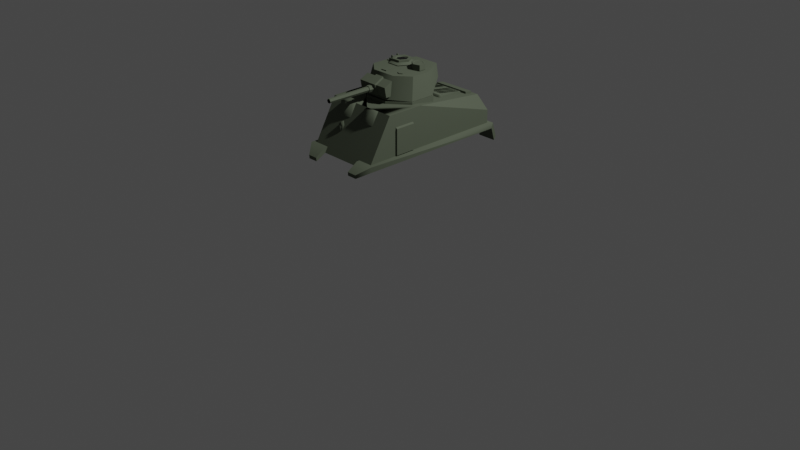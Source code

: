 # Source: ModifiedM4Sherman-5-TopShell.blend  (saved by Blender 2.90.8; exported with 4.5.12 LTS)
import bpy
from mathutils import Matrix  # noqa: F401  (used for matrix-valued properties, if any)

bpy.ops.wm.read_factory_settings(use_empty=True)
scene = bpy.context.scene
scene.name = 'Scene'

# ---- collections
col_collection = bpy.data.collections.new('Collection'); scene.collection.children.link(col_collection)

# ---- materials (node trees are filled in below, after node groups)
mat_material_006 = bpy.data.materials.new('Material.006')
mat_material_006.use_transparent_shadow = False
mat_material_006.diffuse_color = (0.1072, 0.1259, 0.09013, 1.0)
mat_material_006.roughness = 0.6733
mat_material_004 = bpy.data.materials.new('Material.004')
mat_material_004.use_transparent_shadow = False
mat_material_004.diffuse_color = (0.0, 0.0, 0.0, 1.0)
mat_material_004.roughness = 0.6733
mat_material_005 = bpy.data.materials.new('Material.005')
mat_material_005.use_transparent_shadow = False
mat_material_005.diffuse_color = (0.1139, 0.1089, 0.1027, 1.0)
mat_material_005.roughness = 0.6733
mat_material_003 = bpy.data.materials.new('Material.003')
mat_material_003.use_transparent_shadow = False
mat_material_003.diffuse_color = (0.01508, 0.01508, 0.01508, 1.0)
mat_material_003.roughness = 0.6733

# ---- material node trees
mat_material_006.use_nodes = True; mat_material_006.node_tree.nodes.clear()
_N = mat_material_006.node_tree.nodes; _L = mat_material_006.node_tree.links
n0 = _N.new('ShaderNodeBsdfPrincipled'); n0.name = 'Principled BSDF'; n0.location = (10, 300)
n0.distribution = 'GGX'
n0.subsurface_method = 'BURLEY'
n0.inputs[0].default_value = (0.1072, 0.1259, 0.09013, 1.0)
n0.inputs[2].default_value = 0.6733
n0.inputs[3].default_value = 1.0
n0.inputs[27].default_value = (0.0, 0.0, 0.0, 1.0)
n0.inputs[28].default_value = 1.0
n1 = _N.new('ShaderNodeOutputMaterial'); n1.name = 'Material Output'; n1.location = (300, 300)
_L.new(n0.outputs[0], n1.inputs[0])
n1.is_active_output = True
mat_material_004.use_nodes = True; mat_material_004.node_tree.nodes.clear()
_N = mat_material_004.node_tree.nodes; _L = mat_material_004.node_tree.links
n0 = _N.new('ShaderNodeBsdfPrincipled'); n0.name = 'Principled BSDF'; n0.location = (10, 300)
n0.distribution = 'GGX'
n0.subsurface_method = 'BURLEY'
n0.inputs[0].default_value = (0.0, 0.0, 0.0, 1.0)
n0.inputs[2].default_value = 0.6733
n0.inputs[3].default_value = 1.0
n0.inputs[27].default_value = (0.0, 0.0, 0.0, 1.0)
n0.inputs[28].default_value = 1.0
n1 = _N.new('ShaderNodeOutputMaterial'); n1.name = 'Material Output'; n1.location = (300, 300)
_L.new(n0.outputs[0], n1.inputs[0])
n1.is_active_output = True
mat_material_005.use_nodes = True; mat_material_005.node_tree.nodes.clear()
_N = mat_material_005.node_tree.nodes; _L = mat_material_005.node_tree.links
n0 = _N.new('ShaderNodeBsdfPrincipled'); n0.name = 'Principled BSDF'; n0.location = (10, 300)
n0.distribution = 'GGX'
n0.subsurface_method = 'BURLEY'
n0.inputs[0].default_value = (0.1139, 0.1089, 0.1027, 1.0)
n0.inputs[2].default_value = 0.6733
n0.inputs[3].default_value = 1.0
n0.inputs[27].default_value = (0.0, 0.0, 0.0, 1.0)
n0.inputs[28].default_value = 1.0
n1 = _N.new('ShaderNodeOutputMaterial'); n1.name = 'Material Output'; n1.location = (300, 300)
_L.new(n0.outputs[0], n1.inputs[0])
n1.is_active_output = True
mat_material_003.use_nodes = True; mat_material_003.node_tree.nodes.clear()
_N = mat_material_003.node_tree.nodes; _L = mat_material_003.node_tree.links
n0 = _N.new('ShaderNodeBsdfPrincipled'); n0.name = 'Principled BSDF'; n0.location = (10, 300)
n0.distribution = 'GGX'
n0.subsurface_method = 'BURLEY'
n0.inputs[0].default_value = (0.01508, 0.01508, 0.01508, 1.0)
n0.inputs[2].default_value = 0.6733
n0.inputs[3].default_value = 1.0
n0.inputs[27].default_value = (0.0, 0.0, 0.0, 1.0)
n0.inputs[28].default_value = 1.0
n1 = _N.new('ShaderNodeOutputMaterial'); n1.name = 'Material Output'; n1.location = (300, 300)
_L.new(n0.outputs[0], n1.inputs[0])
n1.is_active_output = True

# ---- world
world_world = bpy.data.worlds.new('World'); scene.world = world_world
world_world.use_nodes = True; world_world.node_tree.nodes.clear()
_N = world_world.node_tree.nodes; _L = world_world.node_tree.links
n0 = _N.new('ShaderNodeOutputWorld'); n0.name = 'World Output'; n0.location = (300, 300)
n1 = _N.new('ShaderNodeBackground'); n1.name = 'Background'; n1.location = (10, 300)
n1.inputs[0].default_value = (0.05088, 0.05088, 0.05088, 1.0)
_L.new(n1.outputs[0], n0.inputs[0])
n0.is_active_output = True
world_world.color = (0.05088, 0.05088, 0.05088)
world_world.use_sun_shadow = False
world_world.sun_shadow_jitter_overblur = 0.0

# ---- cameras
cam_camera = bpy.data.cameras.new('Camera')
cam_camera.clip_end = 100.0
cam_camera.ortho_scale = 7.314

# ---- lights
light_light = bpy.data.lights.new('Light', 'POINT')
light_light.transmission_factor = 0.0
light_light.energy = 1000.0
light_light.shadow_soft_size = 0.1
light_light.shadow_maximum_resolution = 0.006
light_light.use_absolute_resolution = True

# ---- meshes
me_cube_005_cube_010 = bpy.data.meshes.new('Cube.005_Cube.010')
me_cube_005_cube_010.from_pydata([(-0.1706, 0.683, -0.2632), (0.1706, 0.5761, -0.2632), (-0.1706, 0.5761, -0.2632), (0.1706, 0.683, -0.2632), (0.3216, 0.5761, -0.1423), (0.3216, 0.683, -0.1423), (0.3216, 0.5761, 0.1351), (0.3216, 0.683, 0.1351), (0.1259, 0.5761, 0.2985), (0.1259, 0.683, 0.2985), (-0.1259, 0.5761, 0.2985), (-0.1259, 0.683, 0.2985), (-0.3216, 0.5761, 0.1351), (-0.3216, 0.683, 0.1351), (-0.3216, 0.5761, -0.1423), (-0.3216, 0.683, -0.1423), (-0.1994, 0.5993, -0.7179), (-0.1994, 0.6096, -0.8004), (-0.1994, 0.594, -0.8003), (0.1994, 0.594, -0.8003), (0.1994, 0.6096, -0.8004), (0.1994, 0.5993, -0.7179), (0.1994, 0.6156, -0.7178), (0.3845, 0.6046, 0.405), (0.3845, 0.4598, 0.1881), (0.3845, 0.4598, 0.405), (0.3845, 0.6046, 0.1881), (0.4027, 0.4664, 0.1881), (0.4027, 0.598, 0.1881), (0.4027, 0.4664, 0.405), (0.4027, 0.598, 0.405), (-0.3845, 0.4598, 0.1881), (-0.3845, 0.6046, 0.405), (-0.3845, 0.4598, 0.405), (-0.4027, 0.4664, 0.1881), (-0.3845, 0.6046, 0.1881), (-0.4027, 0.4664, 0.405), (-0.4027, 0.598, 0.1881), (-0.4027, 0.598, 0.405), (-0.2279, 0.4622, -0.8855), (-0.4269, 0.3853, -0.9347), (-0.4269, 0.4622, -0.8855), (0.3857, 0.53, -0.8447), (-0.3857, 0.4343, -0.8447), (-0.3857, 0.53, -0.8447), (-0.3857, 0.671, 0.4807), (0.2279, 0.4343, -0.8447), (-0.2279, 0.4343, -0.8447), (0.4269, 0.4622, -0.8855), (0.2279, 0.3853, -0.9347), (0.2279, 0.4622, -0.8855), (-0.1994, 0.6156, -0.7178), (-0.2279, 0.3853, -0.9347), (0.3857, 0.4343, -0.8447), (-0.3857, 0.4343, 0.7493), (0.4269, 0.3853, -0.9347), (-0.1482, 0.5863, 0.6175), (-0.1196, 0.5698, 0.5717), (-0.1482, 0.5863, 0.5717), (-0.1196, 0.5698, 0.6175), (-0.1196, 0.5368, 0.5717), (-0.1196, 0.5368, 0.6175), (-0.1482, 0.5203, 0.5717), (-0.1768, 0.5368, 0.6175), (-0.1768, 0.5368, 0.5717), (-0.1768, 0.5698, 0.6175), (-0.1482, 0.5785, 0.6175), (-0.1768, 0.5698, 0.5717), (-0.1482, 0.5282, 0.6175), (-0.1482, 0.5203, 0.6175), (-0.1264, 0.5659, 0.6175), (-0.17, 0.5659, 0.6175), (-0.1482, 0.5711, 0.6319), (-0.1264, 0.5408, 0.6175), (-0.17, 0.5408, 0.6175), (-0.1636, 0.5622, 0.6319), (-0.1636, 0.5445, 0.6319), (-0.1328, 0.5622, 0.6319), (-0.1482, 0.5356, 0.6319), (-0.1328, 0.5445, 0.6319), (-0.1799, 0.6257, -0.3793), (-0.1799, 0.6227, -0.6619), (-0.1799, 0.6007, -0.6619), (0.1799, 0.6007, -0.6619), (-0.2095, 0.6319, -0.3212), (0.2095, 0.6479, -0.3212), (-0.2095, 0.6479, -0.3212), (-0.2257, 0.6319, -0.3307), (-0.2095, 0.6257, -0.3793), (0.2257, 0.6257, -0.3698), (0.2257, 0.6319, -0.3307), (0.2095, 0.6319, -0.3212), (0.1799, 0.6257, -0.3793), (0.2095, 0.6257, -0.3793), (-0.1799, 0.6449, -0.3793), (0.2257, 0.6479, -0.3307), (0.1799, 0.6227, -0.6619), (-0.2095, 0.6449, -0.3793), (0.1799, 0.6449, -0.3793), (-0.2257, 0.6257, -0.3698), (0.2257, 0.6449, -0.3698), (-0.2257, 0.6449, -0.3698), (0.2095, 0.6449, -0.3793), (-0.2257, 0.6479, -0.3307), (-0.1655, 0.644, -0.3907), (0.1655, 0.6236, -0.6506), (0.1488, 0.644, -0.3907), (-0.1488, 0.644, -0.3907), (-0.1488, 0.6236, -0.6506), (0.1488, 0.6236, -0.6506), (0.1655, 0.644, -0.3907), (-0.1655, 0.6236, -0.6506), (0.1311, 0.644, -0.3907), (-0.1312, 0.644, -0.3907), (0.1311, 0.6236, -0.6506), (-0.1122, 0.6236, -0.6506), (0.1122, 0.6236, -0.6506), (-0.1312, 0.6236, -0.6506), (-0.1122, 0.644, -0.3907), (0.09188, 0.644, -0.3907), (-0.09181, 0.644, -0.3907), (-0.09181, 0.6236, -0.6506), (0.09188, 0.6236, -0.6506), (0.1122, 0.644, -0.3907), (0.07222, 0.644, -0.3907), (-0.07231, 0.644, -0.3907), (0.0522, 0.644, -0.3907), (-0.05221, 0.644, -0.3907), (0.07222, 0.6236, -0.6506), (-0.05221, 0.6236, -0.6506), (0.0522, 0.6236, -0.6506), (-0.07231, 0.6236, -0.6506), (0.03366, 0.644, -0.3907), (-0.03367, 0.644, -0.3907), (-0.03367, 0.6236, -0.6506), (0.03366, 0.6236, -0.6506), (0.0165, 0.644, -0.3907), (-0.01651, 0.644, -0.3907), (0.0165, 0.6236, -0.6506), (-0.01651, 0.6236, -0.6506), (0.3857, 0.671, 0.08779), (-0.2418, 0.5939, -0.8447), (-0.3857, 0.671, 0.08779), (0.3857, 0.53, -0.8447), (-0.3857, 0.53, -0.8447), (0.2418, 0.5939, -0.8447), (0.2279, 0.4613, 0.7517), (0.2279, 0.4343, 0.7493), (0.2279, 0.4243, 0.8619), (-0.4269, 0.4335, -0.8692), (-0.4269, 0.4613, 0.7517), (0.4269, 0.4335, -0.8692), (0.4269, 0.4613, 0.7517), (0.4269, 0.4343, 0.7493), (0.2279, 0.4335, -0.8692), (-0.2279, 0.4613, 0.7517), (-0.2279, 0.4343, 0.7493), (-0.2279, 0.4335, -0.8692), (0.3327, 0.4243, 0.8619), (0.3857, 0.671, 0.4807), (0.2279, 0.406, 0.8594), (-0.2279, 0.4243, 0.8619), (-0.3327, 0.406, 0.8594), (-0.2279, 0.406, 0.8594), (-0.3327, 0.4243, 0.8619), (-0.4269, 0.4343, 0.7493), (0.3327, 0.406, 0.8594), (0.2279, 0.4343, 0.7493), (-0.2279, 0.4343, 0.7493), (0.2314, 0.671, 0.4807), (-0.07714, 0.671, 0.4807), (-0.2314, 0.671, 0.534), (-0.2314, 0.671, 0.4807), (0.09612, 0.671, 0.534), (0.07714, 0.671, 0.4807), (-0.07714, 0.671, 0.534), (-0.2314, 0.5888, 0.5592), (0.2124, 0.671, 0.534), (0.07714, 0.5888, 0.5592), (0.2314, 0.5888, 0.5592), (-0.07714, 0.5888, 0.5592), (0.3857, 0.4343, 0.7493), (-0.2279, 0.3648, -0.9115), (0.4269, 0.3648, -0.9115), (0.2279, 0.3648, -0.9115), (-0.4269, 0.3648, -0.9115)], [(46, 47), (46, 167), (167, 168), (157, 168)], [(0, 1, 2), (3, 4, 1), (5, 6, 4), (7, 8, 6), (9, 10, 8), (11, 12, 10), (13, 7, 5), (13, 14, 12), (15, 2, 14), (6, 12, 14), (16, 17, 18), (17, 19, 18), (20, 21, 19), (22, 16, 21), (19, 16, 18), (17, 22, 20), (23, 24, 25), (26, 27, 24), (28, 29, 27), (30, 25, 29), (27, 25, 24), (26, 30, 28), (31, 32, 33), (34, 35, 31), (36, 37, 34), (33, 38, 36), (33, 34, 31), (38, 35, 37), (39, 40, 41), (42, 43, 44), (43, 45, 44), (48, 49, 50), (0, 3, 1), (3, 5, 4), (5, 7, 6), (7, 9, 8), (9, 11, 10), (11, 13, 12), (5, 3, 0), (0, 15, 5), (13, 11, 9), (9, 7, 13), (5, 15, 13), (13, 15, 14), (15, 0, 2), (14, 2, 1), (1, 4, 14), (6, 8, 10), (10, 12, 6), (14, 4, 6), (16, 51, 17), (17, 20, 19), (20, 22, 21), (22, 51, 16), (19, 21, 16), (17, 51, 22), (23, 26, 24), (26, 28, 27), (28, 30, 29), (30, 23, 25), (27, 29, 25), (26, 23, 30), (31, 35, 32), (34, 37, 35), (36, 38, 37), (33, 32, 38), (33, 36, 34), (38, 32, 35), (39, 52, 40), (42, 53, 43), (43, 54, 45), (48, 55, 49), (56, 57, 58), (59, 60, 57), (61, 62, 60), (62, 63, 64), (65, 66, 56), (63, 67, 64), (67, 56, 58), (57, 64, 67), (61, 68, 69), (59, 66, 70), (63, 71, 65), (71, 72, 66), (59, 73, 61), (63, 68, 74), (75, 76, 77), (70, 72, 77), (73, 78, 68), (71, 76, 75), (70, 79, 73), (74, 78, 76), (80, 81, 82), (81, 83, 82), (84, 85, 86), (87, 88, 84), (89, 90, 91), (92, 93, 91), (80, 94, 81), (91, 90, 95), (96, 92, 83), (80, 83, 92), (91, 95, 85), (84, 88, 80), (80, 97, 94), (96, 98, 92), (87, 99, 88), (80, 82, 83), (91, 84, 92), (98, 93, 92), (100, 90, 89), (87, 101, 99), (86, 87, 84), (102, 89, 93), (81, 96, 83), (84, 91, 85), (85, 102, 98), (97, 99, 101), (89, 91, 93), (92, 84, 80), (80, 88, 97), (98, 102, 93), (100, 95, 90), (87, 103, 101), (86, 103, 87), (102, 100, 89), (94, 97, 86), (101, 103, 86), (86, 85, 94), (95, 100, 102), (98, 104, 94), (95, 102, 85), (101, 86, 97), (81, 105, 96), (94, 85, 98), (97, 88, 99), (104, 106, 107), (105, 108, 109), (96, 110, 98), (94, 111, 81), (109, 112, 106), (107, 112, 113), (114, 115, 116), (107, 117, 108), (109, 117, 114), (118, 119, 120), (116, 121, 122), (113, 123, 118), (120, 124, 125), (116, 119, 123), (118, 121, 115), (125, 126, 127), (128, 129, 130), (122, 131, 128), (127, 132, 133), (130, 134, 135), (128, 126, 124), (125, 129, 131), (135, 136, 132), (133, 136, 137), (136, 138, 139), (136, 139, 137), (133, 139, 134), (135, 139, 138), (140, 141, 142), (143, 141, 144), (143, 140, 145), (144, 141, 142), (146, 48, 50), (147, 148, 146), (149, 150, 41), (151, 152, 153), (154, 153, 147), (39, 150, 155), (151, 55, 48), (156, 149, 157), (146, 158, 152), (159, 143, 140), (45, 144, 44), (146, 154, 147), (157, 155, 156), (159, 53, 42), (160, 158, 148), (161, 162, 163), (155, 164, 161), (165, 164, 150), (147, 166, 160), (156, 161, 163), (156, 162, 165), (153, 158, 166), (140, 169, 159), (170, 171, 172), (169, 173, 174), (175, 176, 171), (177, 178, 173), (177, 169, 179), (173, 178, 174), (171, 176, 172), (175, 170, 180), (140, 142, 174), (170, 142, 174), (142, 45, 172), (159, 54, 181), (182, 40, 52), (49, 183, 184), (154, 183, 151), (154, 49, 184), (149, 40, 185), (149, 182, 157), (157, 52, 39), (56, 59, 57), (59, 61, 60), (61, 69, 62), (62, 69, 63), (65, 71, 66), (63, 65, 67), (67, 65, 56), (67, 58, 57), (57, 60, 64), (62, 64, 60), (61, 73, 68), (59, 56, 66), (63, 74, 71), (71, 75, 72), (59, 70, 73), (63, 69, 68), (79, 77, 76), (72, 75, 77), (76, 78, 79), (70, 66, 72), (73, 79, 78), (71, 74, 76), (70, 77, 79), (74, 68, 78), (98, 110, 104), (81, 111, 105), (104, 110, 106), (105, 111, 108), (96, 105, 110), (94, 104, 111), (109, 114, 112), (107, 106, 112), (114, 117, 115), (107, 113, 117), (109, 108, 117), (118, 123, 119), (116, 115, 121), (113, 112, 123), (120, 119, 124), (116, 122, 119), (118, 120, 121), (125, 124, 126), (128, 131, 129), (122, 121, 131), (127, 126, 132), (130, 129, 134), (128, 130, 126), (125, 127, 129), (135, 138, 136), (133, 132, 136), (133, 137, 139), (135, 134, 139), (140, 145, 141), (143, 145, 141), (146, 152, 48), (147, 160, 148), (149, 165, 150), (151, 48, 152), (154, 151, 153), (39, 41, 150), (151, 183, 55), (156, 165, 149), (146, 148, 158), (159, 42, 143), (45, 142, 144), (146, 50, 154), (157, 39, 155), (159, 181, 53), (160, 166, 158), (161, 164, 162), (155, 150, 164), (165, 162, 164), (147, 153, 166), (156, 155, 161), (156, 163, 162), (153, 152, 158), (140, 174, 169), (170, 175, 171), (169, 177, 173), (175, 180, 176), (177, 179, 178), (170, 172, 142), (159, 45, 54), (182, 185, 40), (49, 55, 183), (154, 184, 183), (154, 50, 49), (149, 41, 40), (149, 185, 182), (157, 182, 52), (105, 106, 110), (104, 108, 111), (113, 115, 117), (114, 123, 112), (122, 124, 119), (120, 131, 121), (130, 132, 126), (127, 134, 129), (105, 109, 106), (104, 107, 108), (113, 118, 115), (114, 116, 123), (122, 128, 124), (120, 125, 131), (130, 135, 132), (127, 133, 134)])
me_cube_005_cube_010.polygons.foreach_set('use_smooth', [0, 0, 0, 0, 0, 0, 0, 0, 0, 0, 0, 0, 0, 0, 0, 0, 0, 0, 0, 0, 0, 0, 0, 0, 0, 0, 0, 0, 0, 0, 0, 0, 0, 0, 0, 0, 0, 0, 0, 0, 0, 0, 0, 0, 0, 0, 0, 0, 0, 0, 0, 0, 0, 0, 0, 0, 0, 0, 0, 0, 0, 0, 0, 0, 0, 0, 0, 0, 0, 0, 0, 0, 1, 1, 1, 1, 1, 1, 1, 1, 1, 1, 1, 1, 1, 1, 1, 1, 1, 1, 1, 1, 1, 1, 1, 1, 1, 1, 1, 1, 1, 1, 1, 1, 1, 1, 1, 1, 1, 1, 1, 1, 1, 1, 1, 1, 1, 1, 1, 1, 1, 1, 1, 1, 1, 1, 1, 1, 1, 1, 1, 1, 1, 1, 1, 1, 1, 1, 1, 1, 1, 1, 1, 1, 1, 1, 1, 1, 1, 1, 1, 1, 1, 1, 1, 1, 1, 1, 1, 1, 1, 1, 1, 1, 1, 1, 1, 1, 1, 1, 1, 1, 1, 1, 1, 1, 1, 1, 1, 1, 1, 1, 1, 1, 1, 1, 1, 1, 1, 1, 1, 1, 1, 1, 1, 1, 1, 1, 1, 1, 1, 1, 1, 1, 1, 1, 1, 1, 1, 1, 1, 1, 1, 1, 1, 1, 1, 1, 1, 1, 1, 1, 1, 1, 1, 1, 1, 1, 1, 1, 1, 1, 1, 1, 1, 1, 1, 1, 1, 1, 1, 1, 1, 1, 1, 1, 1, 1, 1, 1, 1, 1, 1, 1, 1, 1, 1, 1, 1, 1, 1, 1, 1, 1, 1, 1, 1, 1, 1, 1, 1, 1, 1, 1, 1, 1, 1, 1, 1, 1, 1, 1, 1, 1, 1, 1, 1, 1, 1, 1, 1, 1, 1, 1, 1, 1, 1, 1, 1, 1, 1, 1, 1, 1, 1, 1, 1, 1, 1, 1, 1, 1, 1, 1, 1, 1])
me_cube_005_cube_010.polygons.foreach_set('material_index', [0, 0, 0, 0, 0, 0, 0, 0, 0, 0, 0, 0, 0, 0, 0, 0, 0, 0, 0, 0, 0, 0, 0, 0, 0, 0, 0, 0, 0, 0, 0, 0, 0, 0, 0, 0, 0, 0, 0, 0, 0, 0, 0, 0, 0, 0, 0, 0, 0, 0, 0, 0, 0, 0, 0, 0, 0, 0, 0, 0, 0, 0, 0, 0, 0, 0, 0, 0, 0, 0, 0, 0, 0, 0, 0, 0, 0, 0, 0, 0, 0, 0, 0, 0, 0, 0, 0, 0, 0, 0, 0, 0, 0, 0, 0, 0, 0, 0, 0, 0, 0, 0, 0, 0, 0, 0, 0, 0, 0, 0, 0, 0, 0, 0, 0, 0, 0, 0, 0, 0, 0, 0, 0, 0, 0, 0, 0, 0, 0, 0, 0, 0, 0, 0, 0, 0, 0, 0, 0, 0, 0, 0, 0, 0, 0, 0, 0, 0, 0, 0, 0, 0, 0, 0, 0, 0, 0, 0, 0, 0, 0, 0, 0, 0, 0, 0, 0, 0, 0, 0, 0, 0, 0, 0, 0, 0, 0, 0, 0, 0, 0, 0, 0, 0, 0, 0, 0, 0, 0, 0, 0, 0, 0, 0, 0, 0, 0, 0, 0, 0, 0, 0, 0, 0, 0, 0, 0, 0, 0, 0, 0, 0, 0, 0, 0, 0, 0, 0, 0, 0, 0, 0, 0, 0, 0, 0, 0, 0, 0, 0, 0, 0, 0, 0, 0, 0, 0, 0, 0, 0, 0, 0, 0, 0, 0, 0, 0, 0, 0, 0, 0, 0, 0, 0, 0, 0, 0, 0, 0, 0, 0, 0, 0, 0, 0, 0, 0, 0, 0, 0, 0, 0, 0, 0, 0, 0, 0, 0, 0, 0, 0, 0, 0, 0, 0, 0, 0, 0, 0, 0, 0, 0, 0, 0, 0, 0, 0, 0, 0, 0, 1, 1, 1, 1, 1, 1, 1, 1, 1, 1, 1, 1, 1, 1, 1, 1])
_k = set([(39, 41), (39, 52), (39, 157), (40, 41), (40, 52), (40, 185), (41, 150), (42, 53), (42, 143), (42, 159), (44, 45), (44, 144), (45, 54), (45, 159), (45, 172), (46, 47), (46, 167), (48, 50), (48, 55), (48, 151), (49, 50), (49, 55), (49, 154), (49, 184), (50, 146), (52, 182), (53, 181), (55, 183), (57, 58), (57, 60), (58, 67), (60, 62), (61, 69), (62, 64), (63, 69), (64, 67), (68, 73), (68, 74), (80, 82), (80, 88), (80, 94), (82, 83), (83, 92), (83, 96), (84, 87), (84, 91), (87, 99), (88, 99), (89, 90), (89, 93), (90, 91), (92, 93), (92, 98), (104, 106), (104, 107), (105, 109), (107, 113), (109, 114), (112, 123), (113, 118), (114, 115), (114, 116), (115, 121), (116, 121), (116, 122), (118, 120), (118, 123), (120, 125), (121, 122), (122, 128), (124, 126), (125, 127), (126, 127), (127, 132), (127, 133), (128, 130), (130, 135), (132, 136), (133, 137), (134, 139), (135, 138), (135, 139), (136, 137), (138, 139), (140, 143), (140, 145), (140, 159), (141, 142), (141, 145), (143, 144), (143, 145), (143, 159), (146, 148), (147, 154), (148, 158), (149, 165), (149, 185), (150, 164), (151, 152), (151, 153), (151, 183), (152, 158), (153, 166), (154, 184), (155, 157), (155, 161), (156, 157), (156, 163), (157, 168), (157, 182), (159, 181), (160, 166), (161, 163), (161, 164), (162, 163), (162, 165), (167, 168), (169, 179), (170, 174), (170, 180), (176, 180), (178, 179), (182, 185), (183, 184)])
me_cube_005_cube_010.attributes.new('sharp_edge', 'BOOLEAN', 'EDGE').data.foreach_set('value', [ (min(e.vertices), max(e.vertices)) in _k for e in me_cube_005_cube_010.edges])
me_cube_005_cube_010.materials.append(mat_material_006)
me_cube_005_cube_010.materials.append(mat_material_004)
me_cube_005_cube_010.use_remesh_fix_poles = True
me_cube_005_cube_010.use_remesh_preserve_attributes = False
me_cube_005_cube_010.use_mirror_vertex_groups = False
me_cube_005_cube_010.update()
me_cube_005_cube_010.normals_split_custom_set([tuple(v) for v in zip(*[iter([0.0, 0.0, -1.0, 0.0, 0.0, -1.0, 0.0, 0.0, -1.0, 0.6247, 0.0, -0.7808, 0.6247, 0.0, -0.7808, 0.6247, 0.0, -0.7808, 1.0, 0.0, 0.0, 1.0, 0.0, 0.0, 1.0, 0.0, 0.0, 0.6409, 0.0, 0.7676, 0.6409, 0.0, 0.7676, 0.6409, 0.0, 0.7676, 0.0, 0.0, 1.0, 0.0, 0.0, 1.0, 0.0, 0.0, 1.0, -0.6409, 0.0, 0.7676, -0.6409, 0.0, 0.7676, -0.6409, 0.0, 0.7676, 0.0, 1.0, 0.0, 0.0, 1.0, 0.0, 0.0, 1.0, 0.0, -1.0, 0.0, 0.0, -1.0, 0.0, 0.0, -1.0, 0.0, 0.0, -0.6247, 0.0, -0.7808, -0.6247, 0.0, -0.7808, -0.6247, 0.0, -0.7808, 0.0, -1.0, 0.0, 0.0, -1.0, 0.0, 0.0, -1.0, 0.0, -1.0, -1.351e-06, 0.0, -1.0, -1.351e-06, 0.0, -1.0, -1.351e-06, 0.0, 0.0, -0.004542, -1.0, 0.0, -0.004542, -1.0, 0.0, -0.004542, -1.0, 1.0, 0.0, 0.0, 1.0, 0.0, 0.0, 1.0, 0.0, 0.0, 0.0, -0.004414, 1.0, 0.0, -0.004414, 1.0, 0.0, -0.004414, 1.0, 0.0, -0.9979, 0.06473, 0.0, -0.9979, 0.06473, 0.0, -0.9979, 0.06473, 0.0, 0.9973, -0.07283, 0.0, 0.9973, -0.07283, 0.0, 0.9973, -0.07283, -1.0, 0.0, 0.0, -1.0, 0.0, 0.0, -1.0, 0.0, 0.0, -9.707e-07, 0.0, -1.0, -9.707e-07, 0.0, -1.0, -9.707e-07, 0.0, -1.0, 1.0, 0.0, 0.0, 1.0, 0.0, 0.0, 1.0, 0.0, 0.0, -1.555e-06, 0.0, 1.0, -1.555e-06, 0.0, 1.0, -1.555e-06, 0.0, 1.0, 0.3439, -0.939, 0.0, 0.3439, -0.939, 0.0, 0.3439, -0.939, 0.0, 0.3439, 0.939, 0.0, 0.3439, 0.939, 0.0, 0.3439, 0.939, 0.0, 1.0, 0.0, 0.0, 1.0, 0.0, 0.0, 1.0, 0.0, 0.0, 1.412e-06, 0.0, -1.0, 1.412e-06, 0.0, -1.0, 1.412e-06, 0.0, -1.0, -1.0, 0.0, 0.0, -1.0, 0.0, 0.0, -1.0, 0.0, 0.0, 3.11e-06, 0.0, 1.0, 3.11e-06, 0.0, 1.0, 3.11e-06, 0.0, 1.0, -0.344, -0.939, 0.0, -0.344, -0.939, 0.0, -0.344, -0.939, 0.0, -0.344, 0.939, 0.0, -0.344, 0.939, 0.0, -0.344, 0.939, 0.0, 0.0, 0.5393, -0.8421, 0.0, 0.5393, -0.8421, 0.0, 0.5393, -0.8421, 0.0, 0.0, -1.0, 0.0, 0.0, -1.0, 0.0, 0.0, -1.0, -1.0, 0.0, 0.0, -1.0, 0.0, 0.0, -1.0, 0.0, 0.0, 0.0, 0.5393, -0.8421, 0.0, 0.5393, -0.8421, 0.0, 0.5393, -0.8421, 0.0, 0.0, -1.0, 0.0, 0.0, -1.0, 0.0, 0.0, -1.0, 0.6247, 0.0, -0.7808, 0.6247, 0.0, -0.7808, 0.6247, 0.0, -0.7808, 1.0, 0.0, 0.0, 1.0, 0.0, 0.0, 1.0, 0.0, 0.0, 0.6409, 0.0, 0.7676, 0.6409, 0.0, 0.7676, 0.6409, 0.0, 0.7676, 0.0, 0.0, 1.0, 0.0, 0.0, 1.0, 0.0, 0.0, 1.0, -0.6409, 0.0, 0.7676, -0.6409, 0.0, 0.7676, -0.6409, 0.0, 0.7676, 0.0, 1.0, 0.0, 0.0, 1.0, 0.0, 0.0, 1.0, 0.0, 0.0, 1.0, 7.668e-07, 0.0, 1.0, 7.668e-07, 0.0, 1.0, 7.668e-07, 0.0, 1.0, -7.242e-07, 0.0, 1.0, -7.242e-07, 0.0, 1.0, -7.242e-07, 0.0, 1.0, 0.0, 0.0, 1.0, 0.0, 0.0, 1.0, 0.0, 0.0, 1.0, 0.0, 0.0, 1.0, 0.0, 0.0, 1.0, 0.0, -1.0, 0.0, 0.0, -1.0, 0.0, 0.0, -1.0, 0.0, 0.0, -0.6247, 0.0, -0.7808, -0.6247, 0.0, -0.7808, -0.6247, 0.0, -0.7808, 0.0, -1.0, 7.229e-07, 0.0, -1.0, 7.229e-07, 0.0, -1.0, 7.229e-07, 0.0, -1.0, 0.0, 0.0, -1.0, 0.0, 0.0, -1.0, 0.0, 0.0, -1.0, 0.0, 0.0, -1.0, 0.0, 0.0, -1.0, 0.0, 0.0, -1.0, -5.669e-07, 0.0, -1.0, -5.669e-07, 0.0, -1.0, -5.669e-07, 0.0, -1.0, 0.0, 0.0, -1.0, 0.0, 0.0, -1.0, 0.0, -1.0, 0.0, 0.0, -1.0, 0.0, 0.0, -1.0, 0.0, 0.0, 0.0, -0.004542, -1.0, 0.0, -0.004542, -1.0, 0.0, -0.004542, -1.0, 1.0, -8.378e-07, 0.0, 1.0, -8.378e-07, 0.0, 1.0, -8.378e-07, 0.0, 0.0, -0.004414, 1.0, 0.0, -0.004414, 1.0, 0.0, -0.004414, 1.0, 0.0, -0.9979, 0.06473, 0.0, -0.9979, 0.06473, 0.0, -0.9979, 0.06473, 0.0, 0.9973, -0.07282, 0.0, 0.9973, -0.07282, 0.0, 0.9973, -0.07282, -1.0, 0.0, 0.0, -1.0, 0.0, 0.0, -1.0, 0.0, 0.0, 0.0, 0.0, -1.0, 0.0, 0.0, -1.0, 0.0, 0.0, -1.0, 1.0, 0.0, 0.0, 1.0, 0.0, 0.0, 1.0, 0.0, 0.0, 0.0, 0.0, 1.0, 0.0, 0.0, 1.0, 0.0, 0.0, 1.0, 0.3439, -0.939, 0.0, 0.3439, -0.939, 0.0, 0.3439, -0.939, 0.0, 0.3439, 0.939, 0.0, 0.3439, 0.939, 0.0, 0.3439, 0.939, 0.0, 1.0, 0.0, 0.0, 1.0, 0.0, 0.0, 1.0, 0.0, 0.0, -4.86e-07, 0.0, -1.0, -4.86e-07, 0.0, -1.0, -4.86e-07, 0.0, -1.0, -1.0, 0.0, 0.0, -1.0, 0.0, 0.0, -1.0, 0.0, 0.0, -1.412e-06, 0.0, 1.0, -1.412e-06, 0.0, 1.0, -1.412e-06, 0.0, 1.0, -0.344, -0.939, 0.0, -0.344, -0.939, 0.0, -0.344, -0.939, 0.0, -0.344, 0.939, 0.0, -0.344, 0.939, 0.0, -0.344, 0.939, 0.0, 0.0, 0.5393, -0.8421, 0.0, 0.5393, -0.8421, 0.0, 0.5393, -0.8421, 0.0, 0.0, -1.0, 0.0, 0.0, -1.0, 0.0, 0.0, -1.0, -1.0, -1.975e-07, 0.0, -1.0, -1.975e-07, 0.0, -1.0, -1.975e-07, 0.0, 0.0, 0.5393, -0.8421, 0.0, 0.5393, -0.8421, 0.0, 0.5393, -0.8421, -5.998e-06, 0.7924, 0.61, 0.866, 0.5, 0.0, -7.383e-06, 1.0, 0.0, 0.6862, 0.3962, 0.61, 0.866, -0.5, 0.0, 0.866, 0.5, 0.0, 0.6862, -0.3962, 0.61, -7.58e-06, -1.0, 0.0, 0.866, -0.5, 0.0, -7.58e-06, -1.0, 0.0, -0.6863, -0.3962, 0.61, -0.866, -0.5, 0.0, -0.6862, 0.3962, 0.61, -3.163e-06, 0.3734, 0.9277, -5.998e-06, 0.7924, 0.61, -0.6863, -0.3962, 0.61, -0.866, 0.5, 0.0, -0.866, -0.5, 0.0, -0.866, 0.5, 0.0, -5.998e-06, 0.7924, 0.61, -7.383e-06, 1.0, 0.0, 0.0, 0.0, -1.0, 0.0, 0.0, -1.0, 0.0, 0.0, -1.0, 0.6862, -0.3962, 0.61, -1.976e-11, 0.0, 1.0, 0.0, 0.0, 1.0, 0.6862, 0.3962, 0.61, -3.163e-06, 0.3734, 0.9277, 0.3234, 0.1867, 0.9277, -0.6863, -0.3962, 0.61, -0.3234, 0.1867, 0.9277, -0.6862, 0.3962, 0.61, -0.3234, 0.1867, 0.9277, -4.88e-06, 0.6258, 0.78, -3.163e-06, 0.3734, 0.9277, 0.6862, 0.3962, 0.61, 0.3234, -0.1867, 0.9277, 0.6862, -0.3962, 0.61, -0.6863, -0.3962, 0.61, -1.976e-11, 0.0, 1.0, -0.3234, -0.1867, 0.9277, -0.542, 0.3129, 0.78, -0.542, -0.3129, 0.78, 0.5419, 0.3129, 0.78, 0.3234, 0.1867, 0.9277, -4.88e-06, 0.6258, 0.78, 0.5419, 0.3129, 0.78, 0.3234, -0.1867, 0.9277, -5.102e-06, -0.6258, 0.78, -8.046e-06, -0.8902, 0.4556, -0.3234, 0.1867, 0.9277, -0.542, -0.3129, 0.78, -0.542, 0.3129, 0.78, 0.3234, 0.1867, 0.9277, 0.5419, -0.3129, 0.78, 0.3234, -0.1867, 0.9277, -0.3234, -0.1867, 0.9277, -5.102e-06, -0.6258, 0.78, -0.542, -0.3129, 0.78, -1.0, 0.0, 0.0, -0.5816, 0.5523, -0.5973, -0.6864, 0.0, -0.7272, -0.5816, 0.5523, -0.5973, 0.0, 0.0, -1.0, -0.6864, 0.0, -0.7272, -0.2641, 0.0, 0.9645, 0.1974, 0.6695, 0.7161, -0.2004, 0.6714, 0.7135, -0.03913, -0.9927, 0.1138, 0.018, -0.9926, 0.1202, -0.02497, -0.994, 0.1061, -0.03913, -0.9927, 0.1138, 0.09254, -0.9834, 0.1563, 0.018, -0.9926, 0.1202, 0.0, -0.995, 0.1001, -0.02497, -0.994, 0.1061, 0.018, -0.9926, 0.1202, -1.0, 0.0, 0.0, -0.283, 0.8919, -0.3527, -0.5816, 0.5523, -0.5973, 0.2641, 0.0, 0.9645, 0.8819, 0.0, 0.4715, 0.6789, 0.6332, 0.3716, 0.5816, 0.5523, -0.5973, 1.0, 0.0, 0.0, 1.0, 0.0, 0.0, 0.0, -0.995, 0.1001, 0.0, -0.9961, 0.08816, 0.0, -0.995, 0.1001, 0.2641, 0.0, 0.9645, 0.6789, 0.6332, 0.3716, 0.1974, 0.6695, 0.7161, -0.02497, -0.994, 0.1061, 0.018, -0.9926, 0.1202, 0.0, -0.995, 0.1001, 0.0, 0.0, -1.0, -0.2029, 0.6345, -0.7458, -0.283, 0.8919, -0.3527, 0.5816, 0.5523, -0.5973, 0.283, 0.8919, -0.3527, 1.0, 0.0, 0.0, -0.03913, -0.9927, 0.1138, 0.09254, -0.9834, 0.1563, 0.018, -0.9926, 0.1202, 0.0, -0.995, 0.1001, 0.0, -0.9961, 0.08816, 0.0, -0.9961, 0.08816, 0.018, -0.9926, 0.1202, -0.02497, -0.994, 0.1061, 0.0, -0.995, 0.1001, 0.283, 0.8919, -0.3527, 0.2641, 0.0, -0.9645, 0.0, 0.0, -1.0, 0.7017, 0.577, -0.4179, 0.8819, 0.0, 0.4715, 0.8534, 0.0, -0.5212, -0.8819, 0.0, 0.4715, -0.6968, 0.5875, -0.4116, -0.8534, 0.0, -0.5212, -0.2004, 0.6714, 0.7135, -0.8819, 0.0, 0.4715, -0.2641, 0.0, 0.9645, 0.2001, 0.6325, -0.7482, 0.8534, 0.0, -0.5212, 0.2641, 0.0, -0.9645, -0.5816, 0.5523, -0.5973, 0.5816, 0.5523, -0.5973, 0.0, 0.0, -1.0, -0.2641, 0.0, 0.9645, 0.2641, 0.0, 0.9645, 0.1974, 0.6695, 0.7161, 0.1974, 0.6695, 0.7161, 0.2001, 0.6325, -0.7482, 0.283, 0.8919, -0.3527, -0.2029, 0.6345, -0.7458, -0.8534, 0.0, -0.5212, -0.6968, 0.5875, -0.4116, -0.03913, -0.9927, 0.1138, 0.018, -0.9926, 0.1202, -0.02497, -0.994, 0.1061, 0.0, -0.995, 0.1001, -0.02497, -0.994, 0.1061, 0.0, -0.995, 0.1001, 0.0, 0.0, -1.0, -0.2641, 0.0, -0.9645, -0.2029, 0.6345, -0.7458, 0.283, 0.8919, -0.3527, 0.2001, 0.6325, -0.7482, 0.2641, 0.0, -0.9645, 0.7017, 0.577, -0.4179, 0.6789, 0.6332, 0.3716, 0.8819, 0.0, 0.4715, -0.8819, 0.0, 0.4715, -0.6737, 0.643, 0.3642, -0.6968, 0.5875, -0.4116, -0.2004, 0.6714, 0.7135, -0.6737, 0.643, 0.3642, -0.8819, 0.0, 0.4715, 0.2001, 0.6325, -0.7482, 0.7017, 0.577, -0.4179, 0.8534, 0.0, -0.5212, -0.283, 0.8919, -0.3527, -0.2029, 0.6345, -0.7458, -0.2004, 0.6714, 0.7135, -0.6968, 0.5875, -0.4116, -0.6737, 0.643, 0.3642, -0.2004, 0.6714, 0.7135, -0.2004, 0.6714, 0.7135, 0.1974, 0.6695, 0.7161, -0.283, 0.8919, -0.3527, 0.6789, 0.6332, 0.3716, 0.7017, 0.577, -0.4179, 0.2001, 0.6325, -0.7482, 0.283, 0.8919, -0.3527, -8.461e-06, 0.9969, -0.07829, -0.283, 0.8919, -0.3527, 0.6789, 0.6332, 0.3716, 0.2001, 0.6325, -0.7482, 0.1974, 0.6695, 0.7161, -0.6968, 0.5875, -0.4116, -0.2004, 0.6714, 0.7135, -0.2029, 0.6345, -0.7458, -0.5816, 0.5523, -0.5973, 0.4229, 0.8907, -0.1668, 0.5816, 0.5523, -0.5973, -0.283, 0.8919, -0.3527, 0.1974, 0.6695, 0.7161, 0.283, 0.8919, -0.3527, -0.2029, 0.6345, -0.7458, -0.2641, 0.0, -0.9645, -0.8534, 0.0, -0.5212, 0.0, 0.0, 1.0, 0.0, 0.6789, -0.7343, 0.0, 0.0, 1.0, 0.4229, 0.8907, -0.1668, 2.331e-07, 0.7354, 0.6777, -0.433, -0.75, -0.5, 0.5816, 0.5523, -0.5973, 7.155e-06, 0.9969, -0.07828, 0.283, 0.8919, -0.3527, -0.283, 0.8919, -0.3527, 8.594e-06, 0.9969, -0.07829, -0.5816, 0.5523, -0.5973, 0.0, 0.9969, -0.0783, 0.3694, 0.4574, -0.8089, 0.0, 0.6789, -0.7343, 0.0, 0.0, 1.0, 0.3694, 0.4574, -0.8089, 0.0, 0.0, -1.0, 0.0, 0.0, 1.0, -2.291e-09, 0.0, 0.0, 0.0, 0.0, 1.0, 0.0, 0.9969, -0.0783, 0.0, 0.6789, -0.7343, 2.331e-07, 0.7354, 0.6777, -0.433, -0.75, -0.5, 0.0, 0.6789, -0.7343, 0.0, 0.0, 1.0, -0.707, 0.0, 0.0, 0.6664, 0.6979, -0.2625, 0.7499, 0.433, -0.5002, 1.0, 9.593e-05, -4.371e-08, -1.0, -9.593e-05, -4.371e-08, -1.0, -8.742e-08, -4.371e-08, 0.0, 0.0, -1.0, 0.0, 0.0, 1.0, 1.0, -8.742e-08, 4.371e-08, 0.7499, 0.433, -0.5002, 0.4712, 0.7995, -0.3724, 0.0, 0.0, -1.0, 0.0, 0.9969, -0.0783, 0.6664, 0.6979, -0.2625, -0.6935, 0.7158, 0.08216, 0.0, 0.9969, -0.0783, 0.0, 0.9969, -0.0783, 0.0, 0.6789, -0.7343, 0.0, 0.0, -1.0, 0.0, 0.0, 1.0, 0.0, 0.0, 1.0, 0.0, 0.0, 1.0, -0.4045, 0.5932, 0.6961, -0.8365, -0.2241, 0.5001, 0.0, 0.0, 0.0, 0.0, 0.7343, 0.6789, 0.0, 0.0, 1.0, 0.0, 0.0, 1.0, 0.0, 0.0, 0.0, 0.0, 0.0, 1.0, -0.8365, -0.2241, 0.5001, 0.1421, 0.871, 0.4702, 0.0, 0.0, 1.0, 0.0, 0.9969, -0.0783, -0.6935, 0.7158, 0.08216, 0.4712, 0.7995, -0.3724, 0.0, 0.9969, -0.0783, -0.4045, 0.5932, 0.6961, 0.0, 0.7343, 0.6789, 0.0, 0.9969, -0.0783, 0.0, 0.9969, -0.0783, 0.5751, 0.8176, -0.02751, 0.0, 0.0, 1.0, 0.0, 0.0, -1.0, 0.0, 0.0, 1.0, 0.0, 0.9969, -0.0783, 0.0, 0.9969, -0.0783, 0.0, 0.9969, -0.0783, 0.0, 0.9969, -0.0783, 0.0, 0.9969, -0.0783, 0.0, 0.9969, -0.0783, 0.0, 0.9969, -0.0783, 0.0, 0.9969, -0.0783, 0.1421, 0.871, 0.4702, 0.0, 0.0, -1.0, 0.0, 0.0, -1.0, 0.0, 0.0, -1.0, 0.0, 0.9992, -0.03914, 0.0, 0.9966, -0.08241, 0.0, 0.9985, -0.05512, 0.0, 0.0, 1.0, 0.1804, -0.4062, 0.8958, 0.3745, -0.8434, 0.3853, -0.402, -0.9054, 0.1369, -0.402, -0.9054, 0.1369, -0.402, -0.9054, 0.1369, 0.3745, -0.8434, 0.3853, 0.1804, -0.4062, 0.8958, 0.402, -0.9054, 0.1369, 0.0, 0.9868, 0.1616, 0.557, 0.8305, 0.0004078, 0.0, 1.0, 0.0004911, -0.7366, -0.671, -0.08481, -0.7465, -0.0882, 0.6596, -1.0, -6.099e-09, 0.0, -1.0, -3.006e-09, 0.0, -0.9441, -0.02983, 0.3283, -1.0, 0.0, 0.0, 1.0, -7.504e-07, 0.0, 0.9434, -0.03001, 0.3303, 0.9391, -0.03218, 0.3422, 0.0, -0.8727, 0.4882, 0.0, -0.996, -0.08979, -0.7366, -0.671, -0.08481, 0.557, 0.8305, 0.0004078, 0.0, 0.9931, 0.1169, 0.005694, 0.9868, 0.1616, 1.0, 0.0, 0.0, 1.0, 0.0, 0.0, 1.0, 0.0, 0.0, 0.0, -0.9921, -0.1254, 0.0, -0.8727, 0.4882, 0.0, -0.8727, 0.4883, 0.0, 0.9868, 0.1616, 0.0, 0.9479, 0.3186, 0.007263, 0.9931, 0.1169, 1.0, 1.076e-06, 0.0, 1.0, 1.076e-06, 0.0, 1.0, 1.076e-06, 0.0, -0.06731, 0.9977, 0.0, -0.02805, 3.018e-08, 0.9996, 0.0, 0.0, 1.0, -1.0, -6.099e-09, 0.0, -1.0, -8.469e-07, 0.0, -0.7366, -0.671, -0.08481, 1.0, 6.706e-07, 0.0, 1.0, 3.504e-07, 0.0, 1.0, 3.176e-07, 0.0, 1.0, -3.063e-07, 0.0, 1.0, -3.554e-08, 0.0, 1.0, 0.0, 0.0, -0.5714, -0.6806, 0.4586, 0.443, -0.1172, 0.8888, -0.7465, -0.0882, 0.6596, 0.0, -0.1325, 0.9912, -0.4112, -0.1208, 0.9035, 0.0, -0.1325, 0.9912, 0.005694, 0.9868, 0.1616, 0.0, 0.9479, 0.3186, 0.0, 0.9479, 0.3186, -0.9391, -0.03218, 0.3422, -0.443, -0.1172, 0.8888, -0.9441, -0.02983, 0.3283, -0.7366, -0.671, -0.08481, 0.0, -0.9684, -0.2493, -0.5714, -0.6806, 0.4586, 1.0, 3.176e-07, 0.0, 1.0, -1.927e-07, 0.0, 1.0, -2.225e-07, 0.0, 0.0, -0.9921, -0.1254, 0.0, -0.9684, -0.2493, 0.0, -0.996, -0.08979, 0.9391, -0.03218, 0.3422, 0.443, -0.1172, 0.8888, 0.4112, -0.1208, 0.9035, 0.0, 0.9992, -0.03914, 0.0, 1.0, 1.522e-07, 0.0, 1.0, 0.0, -0.1691, -0.9856, 4.134e-07, 0.5947, -0.6465, -0.4779, 0.2241, -0.9746, -1.325e-07, -0.4543, -0.8761, -0.1617, 0.3903, -0.7316, -0.5589, 0.4543, -0.8761, -0.1617, -0.5947, -0.6465, -0.4779, 0.2837, -0.2813, -0.9167, 0.5947, -0.6465, -0.4779, -0.3903, -0.7316, -0.5589, 0.2816, -0.3403, -0.8972, 0.3903, -0.7316, -0.5589, -0.3903, -0.7316, -0.5589, -0.4543, -0.8761, -0.1617, -0.2816, -0.3403, -0.8972, 0.3903, -0.7316, -0.5589, 0.2816, -0.3403, -0.8972, 0.4543, -0.8761, -0.1617, 0.5947, -0.6465, -0.4779, 0.2837, -0.2813, -0.9167, 0.2241, -0.9746, -1.325e-07, -0.5947, -0.6465, -0.4779, -0.1691, -0.9856, 4.134e-07, -0.2837, -0.2813, -0.9167, 0.0, 0.9992, -0.03914, 0.0, 0.9985, -0.05512, 0.0, 1.0, 2.149e-07, -0.1691, -0.9856, 4.134e-07, 0.0, -1.0, 2.56e-07, 0.0, -1.0, 9.833e-07, -0.9923, 0.1241, 0.0, -0.06731, 0.9977, 0.0, 0.0, 1.0, 0.0, 0.0, 0.7502, 0.6612, 0.0, 0.7502, 0.6612, 0.0, 0.7502, 0.6612, 0.0, -0.751, -0.6603, 0.0, -0.751, -0.6603, 0.0, -0.751, -0.6603, 0.0, -0.751, -0.6603, 0.0, -0.751, -0.6603, 0.0, -0.751, -0.6603, 0.0, -0.8727, 0.4882, 0.0, -0.5236, 0.8519, 0.0, -0.8727, 0.4883, -1.0, 3.781e-07, 0.0, -1.0, 3.781e-07, 0.0, -1.0, 3.781e-07, 0.0, -1.0, -3.006e-09, 0.0, -1.0, 0.0, 0.0, -1.0, 0.0, 0.0, 0.0, -0.8727, 0.4882, 0.0, -0.5236, 0.8519, 0.0, -0.8727, 0.4883, 1.0, -4.998e-07, 0.0, 1.0, 1.487e-07, 0.0, 1.0, -7e-07, 0.0, -5.998e-06, 0.7924, 0.61, 0.6862, 0.3962, 0.61, 0.866, 0.5, 0.0, 0.6862, 0.3962, 0.61, 0.6862, -0.3962, 0.61, 0.866, -0.5, 0.0, 0.6862, -0.3962, 0.61, -7.427e-06, -1.0, 0.0, -7.58e-06, -1.0, 0.0, -7.58e-06, -1.0, 0.0, -7.427e-06, -1.0, 0.0, -0.6863, -0.3962, 0.61, -0.6862, 0.3962, 0.61, -0.3234, 0.1867, 0.9277, -3.163e-06, 0.3734, 0.9277, -0.6863, -0.3962, 0.61, -0.6862, 0.3962, 0.61, -0.866, 0.5, 0.0, -0.866, 0.5, 0.0, -0.6862, 0.3962, 0.61, -5.998e-06, 0.7924, 0.61, 0.0, 0.0, -1.0, 0.0, 0.0, -1.0, 0.0, 0.0, -1.0, 0.0, 0.0, -1.0, 0.0, 0.0, -1.0, 0.0, 0.0, -1.0, 0.0, 0.0, -1.0, 0.0, 0.0, -1.0, 0.0, 0.0, -1.0, 0.6862, -0.3962, 0.61, 0.3234, -0.1867, 0.9277, -1.976e-11, 0.0, 1.0, 0.6862, 0.3962, 0.61, -5.998e-06, 0.7924, 0.61, -3.163e-06, 0.3734, 0.9277, -0.6863, -0.3962, 0.61, -0.3234, -0.1867, 0.9277, -0.3234, 0.1867, 0.9277, -0.3234, 0.1867, 0.9277, -0.542, 0.3129, 0.78, -4.88e-06, 0.6258, 0.78, 0.6862, 0.3962, 0.61, 0.3234, 0.1867, 0.9277, 0.3234, -0.1867, 0.9277, -0.6863, -0.3962, 0.61, 0.0, 0.0, 1.0, -1.976e-11, 0.0, 1.0, 0.5419, -0.3129, 0.78, 0.5419, 0.3129, 0.78, -0.542, -0.3129, 0.78, -4.88e-06, 0.6258, 0.78, -0.542, 0.3129, 0.78, 0.5419, 0.3129, 0.78, -0.542, -0.3129, 0.78, -5.102e-06, -0.6258, 0.78, 0.5419, -0.3129, 0.78, 0.3234, 0.1867, 0.9277, -3.163e-06, 0.3734, 0.9277, -4.88e-06, 0.6258, 0.78, 0.3234, -0.1867, 0.9277, 0.5419, -0.3129, 0.78, -5.102e-06, -0.6258, 0.78, -0.3234, 0.1867, 0.9277, -0.3234, -0.1867, 0.9277, -0.542, -0.3129, 0.78, 0.3234, 0.1867, 0.9277, 0.5419, 0.3129, 0.78, 0.5419, -0.3129, 0.78, -0.3234, -0.1867, 0.9277, -8.046e-06, -0.8902, 0.4556, -5.102e-06, -0.6258, 0.78, 0.283, 0.8919, -0.3527, 7.155e-06, 0.9969, -0.07828, -8.461e-06, 0.9969, -0.07829, -0.5816, 0.5523, -0.5973, 8.594e-06, 0.9969, -0.07829, 0.4229, 0.8907, -0.1668, -8.461e-06, 0.9969, -0.07829, 7.155e-06, 0.9969, -0.07828, 0.0, 0.6789, -0.7343, 0.4229, 0.8907, -0.1668, 8.594e-06, 0.9969, -0.07829, 2.331e-07, 0.7354, 0.6777, 0.5816, 0.5523, -0.5973, 0.4229, 0.8907, -0.1668, 7.155e-06, 0.9969, -0.07828, -0.283, 0.8919, -0.3527, -8.461e-06, 0.9969, -0.07829, 8.594e-06, 0.9969, -0.07829, 0.0, 0.9969, -0.0783, 0.0, 0.9969, -0.0783, 0.3694, 0.4574, -0.8089, 0.0, 0.0, 1.0, 0.0, 0.6789, -0.7343, 0.3694, 0.4574, -0.8089, 0.0, 0.0, 1.0, 0.0, 0.6789, -0.7343, 0.0, 0.6789, -0.7343, 0.0, 0.9969, -0.0783, 0.0, 0.9969, -0.0783, 0.0, 0.6789, -0.7343, -0.433, -0.75, -0.5, 2.331e-07, 0.7354, 0.6777, 0.0, 0.6789, -0.7343, -0.707, 0.0, 0.0, -0.6935, 0.7158, 0.08216, 0.6664, 0.6979, -0.2625, 0.0, 0.0, 1.0, -2.291e-09, 0.0, 0.0, -1.0, 8.742e-08, 4.371e-08, 0.0, 0.0, -1.0, 0.3694, 0.4574, -0.8089, 0.0, 0.0, 1.0, 0.7499, 0.433, -0.5002, 0.6664, 0.6979, -0.2625, 0.4712, 0.7995, -0.3724, 0.0, 0.9969, -0.0783, 0.0, 0.9969, -0.0783, 0.6664, 0.6979, -0.2625, 0.0, 0.9969, -0.0783, 0.0, 0.9969, -0.0783, 0.0, 0.9969, -0.0783, 0.0, 0.0, -1.0, 0.4712, 0.7995, -0.3724, 0.0, 0.0, 1.0, 0.0, 0.0, 1.0, 0.0, 0.7343, 0.6789, -0.4045, 0.5932, 0.6961, 0.0, 0.0, 0.0, 0.0, 0.9969, -0.0783, 0.0, 0.7343, 0.6789, -1.0, -9.593e-05, -4.371e-08, -0.6935, 0.7158, 0.08216, 0.5751, 0.8176, -0.02751, -0.8365, -0.2241, 0.5001, -0.4045, 0.5932, 0.6961, 0.1421, 0.871, 0.4702, 0.0, 0.9969, -0.0783, 0.0, 0.9969, -0.0783, -0.6935, 0.7158, 0.08216, 0.0, 0.9969, -0.0783, 0.0, 0.9969, -0.0783, -0.4045, 0.5932, 0.6961, 0.0, 0.9969, -0.0783, 0.0, 0.9969, -0.0783, 0.0, 0.9969, -0.0783, 0.0, 0.0, 1.0, 0.0, 0.0, 0.0, 0.0, 0.0, -1.0, 0.0, 0.9969, -0.0783, 0.0, 0.9969, -0.0783, 0.0, 0.9969, -0.0783, 0.0, 0.0, 1.0, 0.1421, 0.871, 0.4702, 0.0, 0.0, 1.0, 0.0, 0.9992, -0.03914, 0.0, 0.9966, -0.08241, 0.0, 0.9966, -0.08241, 0.0, 0.0, 1.0, 0.0, 0.0, 1.0, 0.1804, -0.4062, 0.8958, 0.0, 0.9868, 0.1616, 0.007263, 0.9931, 0.1169, 0.557, 0.8305, 0.0004078, -0.7366, -0.671, -0.08481, -0.5714, -0.6806, 0.4586, -0.7465, -0.0882, 0.6596, -1.0, -3.006e-09, 0.0, -0.9391, -0.03218, 0.3422, -0.9441, -0.02983, 0.3283, 1.0, 0.0, 0.0, 0.557, 0.8305, 0.0004078, 0.007263, 0.9931, 0.1169, 0.0, -0.8727, 0.4882, 0.0, -0.8727, 0.4883, 0.0, -0.996, -0.08979, 0.557, 0.8305, 0.0004078, 0.0, 1.0, 0.0004911, 0.0, 0.9931, 0.1169, 1.0, 0.0, 0.0, 1.0, 0.0, 0.0, 1.0, 0.0, 0.0, 0.0, -0.9921, -0.1254, 0.0, -0.996, -0.08979, 0.0, -0.8727, 0.4882, 0.0, 0.9868, 0.1616, 0.0, 0.9479, 0.3186, 0.0, 0.9479, 0.3186, 0.0, 0.0, 1.0, 0.0, 0.0, 1.0, 0.0, 0.0, 1.0, -0.06731, 0.9977, 0.0, -0.9923, 0.1241, 0.0, -0.02805, 3.018e-08, 0.9996, -1.0, -6.099e-09, 0.0, -1.0, -8.346e-07, 0.0, -1.0, -8.469e-07, 0.0, 1.0, -1.272e-06, 0.0, 0.557, 0.8305, 0.0004078, 0.005694, 0.9868, 0.1616, 1.0, -3.063e-07, 0.0, 1.0, -3.159e-07, 0.0, 1.0, -3.554e-08, 0.0, -0.5714, -0.6806, 0.4586, 0.4112, -0.1208, 0.9035, 0.443, -0.1172, 0.8888, 0.0, -0.1325, 0.9912, -0.443, -0.1172, 0.8888, -0.4112, -0.1208, 0.9035, 0.005694, 0.9868, 0.1616, 0.0, 0.9931, 0.1169, 0.0, 0.9479, 0.3186, -0.9391, -0.03218, 0.3422, -0.4112, -0.1208, 0.9035, -0.443, -0.1172, 0.8888, -0.7366, -0.671, -0.08481, 0.0, -0.996, -0.08979, 0.0, -0.9684, -0.2493, 1.0, 3.176e-07, 0.0, 1.0, 3.504e-07, 0.0, 1.0, -1.927e-07, 0.0, 0.0, -0.9921, -0.1254, 0.0, -0.9684, -0.2493, 0.0, -0.9684, -0.2493, 0.9391, -0.03218, 0.3422, 0.9434, -0.03001, 0.3303, 0.443, -0.1172, 0.8888, 0.0, 0.9992, -0.03914, 0.0, 1.0, 2.149e-07, 0.0, 1.0, 1.522e-07, -0.1691, -0.9856, 4.134e-07, -0.5947, -0.6465, -0.4779, 0.5947, -0.6465, -0.4779, -0.4543, -0.8761, -0.1617, -0.3903, -0.7316, -0.5589, 0.3903, -0.7316, -0.5589, -0.5947, -0.6465, -0.4779, -0.2837, -0.2813, -0.9167, 0.2837, -0.2813, -0.9167, -0.3903, -0.7316, -0.5589, -0.2816, -0.3403, -0.8972, 0.2816, -0.3403, -0.8972, -0.1691, -0.9856, 4.134e-07, 0.2241, -0.9746, -1.325e-07, 0.0, -1.0, 2.56e-07, 0.0, 0.7502, 0.6612, 0.0, 0.7502, 0.6612, 0.0, 0.7502, 0.6612, 0.0, -0.751, -0.6603, 0.0, -0.751, -0.6603, 0.0, -0.751, -0.6603, 0.0, -0.751, -0.6603, 0.0, -0.751, -0.6603, 0.0, -0.751, -0.6603, 0.0, -0.8727, 0.4882, 0.0, -0.5236, 0.8519, 0.0, -0.5236, 0.8519, -1.0, -8.469e-07, 0.0, -1.0, -8.346e-07, 0.0, -1.0, -7e-07, 0.0, -1.0, -3.006e-09, 0.0, -1.0, 0.0, 0.0, -1.0, 0.0, 0.0, 0.0, -0.8727, 0.4882, 0.0, -0.5236, 0.8519, 0.0, -0.5236, 0.8519, 1.0, -4.998e-07, 0.0, 1.0, 3.781e-07, 0.0, 1.0, 1.487e-07, 0.0, 0.4229, 0.8907, -0.1668, 0.0, 0.6789, -0.7343, 7.155e-06, 0.9969, -0.07828, -8.461e-06, 0.9969, -0.07829, 2.331e-07, 0.7354, 0.6777, 8.594e-06, 0.9969, -0.07829, 0.0, 0.9969, -0.0783, 0.0, 0.6789, -0.7343, 0.0, 0.6789, -0.7343, 0.0, 0.9969, -0.0783, -0.6935, 0.7158, 0.08216, 0.3694, 0.4574, -0.8089, 0.0, 0.9969, -0.0783, 0.4712, 0.7995, -0.3724, 0.6664, 0.6979, -0.2625, 0.0, 0.9969, -0.0783, 0.0, 0.7343, 0.6789, 0.0, 0.9969, -0.0783, 0.0, 0.9969, -0.0783, 0.5751, 0.8176, -0.02751, -0.6935, 0.7158, 0.08216, 0.0, 0.9969, -0.0783, 0.1421, 0.871, 0.4702, -0.4045, 0.5932, 0.6961, 0.4229, 0.8907, -0.1668, 0.0, 0.9969, -0.0783, 0.0, 0.6789, -0.7343, -8.461e-06, 0.9969, -0.07829, 0.0, 0.9969, -0.0783, 2.331e-07, 0.7354, 0.6777, 0.0, 0.9969, -0.0783, 0.0, 0.9969, -0.0783, 0.0, 0.6789, -0.7343, 0.0, 0.9969, -0.0783, 0.0, 0.9969, -0.0783, -0.6935, 0.7158, 0.08216, 0.0, 0.9969, -0.0783, 0.0, 0.9969, -0.0783, 0.4712, 0.7995, -0.3724, 0.0, 0.9969, -0.0783, 0.0, 0.9969, -0.0783, 0.0, 0.7343, 0.6789, 0.0, 0.9969, -0.0783, 0.0, 0.9969, -0.0783, 0.5751, 0.8176, -0.02751, 0.0, 0.9969, -0.0783, 0.0, 0.9969, -0.0783, 0.1421, 0.871, 0.4702])] * 3)])
me_cube_004_cube_008 = bpy.data.meshes.new('Cube.004_Cube.008')
me_cube_004_cube_008.from_pydata([(-0.208, 0.9444, -0.09983), (-0.2047, 0.9497, -0.09983), (-0.2047, 0.9497, -0.1663), (-0.208, 0.9444, -0.1663), (-0.1994, 0.9465, -0.1663), (-0.2027, 0.9411, -0.1663), (-0.1994, 0.9465, -0.09983), (-0.2027, 0.9411, -0.09983)], [], [(0, 1, 2, 3), (3, 2, 4, 5), (5, 4, 6, 7), (7, 6, 1, 0), (3, 5, 7, 0), (4, 2, 1, 6)])
me_cube_004_cube_008.materials.append(mat_material_005)
me_cube_004_cube_008.use_remesh_fix_poles = True
me_cube_004_cube_008.use_remesh_preserve_attributes = False
me_cube_004_cube_008.use_mirror_vertex_groups = False
me_cube_004_cube_008.update()
me_cube_004_cube_008.normals_split_custom_set([tuple(v) for v in zip(*[iter([-0.8522, 0.5232, 0.0, -0.8522, 0.5232, 0.0, -0.8522, 0.5232, 0.0, -0.8522, 0.5232, 0.0, -1.496e-06, 0.0, -1.0, -1.496e-06, 0.0, -1.0, -1.496e-06, 0.0, -1.0, -1.496e-06, 0.0, -1.0, 0.8522, -0.5233, 0.0, 0.8522, -0.5233, 0.0, 0.8522, -0.5233, 0.0, 0.8522, -0.5233, 0.0, 1.496e-06, 0.0, 1.0, 1.496e-06, 0.0, 1.0, 1.496e-06, 0.0, 1.0, 1.496e-06, 0.0, 1.0, -0.5232, -0.8522, 0.0, -0.5232, -0.8522, 0.0, -0.5232, -0.8522, 0.0, -0.5232, -0.8522, 0.0, 0.5233, 0.8521, 0.0, 0.5233, 0.8521, 0.0, 0.5233, 0.8521, 0.0, 0.5233, 0.8521, 0.0])] * 3)])
me_cylinder_005_cylinder_025 = bpy.data.meshes.new('Cylinder.005_Cylinder.025')
me_cylinder_005_cylinder_025.from_pydata([(0.1367, 0.9273, -0.1944), (0.1939, 0.9273, -0.1353), (0.2101, 0.9273, -0.1397), (0.14, 0.9273, -0.04581), (0.08285, 0.9273, -0.1049), (0.06672, 0.9273, -0.1005), (0.08157, 0.9273, -0.1625), (0.1371, 0.9273, -0.1777), (0.1952, 0.9273, -0.07773), (0.2117, 0.9273, -0.06543), (0.06506, 0.9273, -0.1748), (0.1397, 0.9273, -0.06253), (0.08959, 0.9238, -0.1067), (0.1395, 0.9238, -0.06951), (0.1872, 0.9238, -0.1335), (0.1373, 0.9238, -0.1707), (0.08846, 0.9238, -0.1573), (0.1883, 0.9238, -0.08287), (0.1367, 0.8707, -0.1944), (0.06506, 0.8707, -0.1748), (0.2101, 0.8707, -0.1397), (0.2117, 0.8707, -0.06543), (0.14, 0.8707, -0.04581), (0.06672, 0.8707, -0.1005)], [], [(0, 1, 2), (3, 4, 5), (0, 6, 7), (2, 8, 9), (5, 6, 10), (3, 8, 11), (12, 13, 14), (0, 7, 1), (3, 11, 4), (0, 10, 6), (2, 1, 8), (5, 4, 6), (3, 9, 8), (14, 15, 12), (16, 12, 15), (13, 17, 14), (10, 18, 19), (0, 20, 18), (2, 21, 20), (9, 22, 21), (3, 23, 22), (5, 19, 23), (20, 22, 23), (7, 16, 15), (4, 16, 6), (11, 17, 13), (7, 14, 1), (11, 12, 4), (1, 17, 8), (10, 0, 18), (0, 2, 20), (2, 9, 21), (9, 3, 22), (3, 5, 23), (5, 10, 19), (23, 19, 18), (18, 20, 23), (21, 22, 20), (7, 6, 16), (4, 12, 16), (11, 8, 17), (7, 15, 14), (11, 13, 12), (1, 14, 17)])
me_cylinder_005_cylinder_025.polygons.foreach_set('use_smooth', [0, 0, 0, 0, 0, 0, 0, 0, 0, 0, 0, 0, 0, 0, 0, 0, 1, 1, 1, 1, 1, 1, 1, 1, 1, 1, 1, 1, 1, 1, 1, 1, 1, 1, 1, 1, 1, 1, 1, 1, 1, 1, 1, 1])
_k = set([(0, 2), (0, 10), (1, 7), (1, 8), (2, 9), (3, 5), (3, 9), (4, 6), (4, 11), (5, 10), (6, 7), (8, 11), (9, 21), (10, 19), (12, 13), (12, 16), (13, 17), (14, 15), (14, 17), (15, 16), (18, 19), (18, 20), (19, 23), (20, 21), (21, 22), (22, 23)])
me_cylinder_005_cylinder_025.attributes.new('sharp_edge', 'BOOLEAN', 'EDGE').data.foreach_set('value', [ (min(e.vertices), max(e.vertices)) in _k for e in me_cylinder_005_cylinder_025.edges])
me_cylinder_005_cylinder_025.materials.append(mat_material_006)
me_cylinder_005_cylinder_025.use_remesh_fix_poles = True
me_cylinder_005_cylinder_025.use_remesh_preserve_attributes = False
me_cylinder_005_cylinder_025.use_mirror_vertex_groups = False
me_cylinder_005_cylinder_025.update()
me_cylinder_005_cylinder_025.normals_split_custom_set([tuple(v) for v in zip(*[iter([0.0, 1.0, -3.09e-06, 0.0, 1.0, -3.09e-06, 0.0, 1.0, -3.09e-06, 0.0, 1.0, 3.09e-06, 0.0, 1.0, 3.09e-06, 0.0, 1.0, 3.09e-06, 0.0, 1.0, 0.0, 0.0, 1.0, 0.0, 0.0, 1.0, 0.0, 0.0, 1.0, 0.0, 0.0, 1.0, 0.0, 0.0, 1.0, 0.0, 0.0, 1.0, 0.0, 0.0, 1.0, 0.0, 0.0, 1.0, 0.0, 0.0, 1.0, 7.975e-06, 0.0, 1.0, 7.975e-06, 0.0, 1.0, 7.975e-06, 0.0, 1.0, 0.0, 0.0, 1.0, 0.0, 0.0, 1.0, 0.0, 0.0, 1.0, 0.0, 0.0, 1.0, 0.0, 0.0, 1.0, 0.0, 0.0, 1.0, -7.975e-06, 0.0, 1.0, -7.975e-06, 0.0, 1.0, -7.975e-06, 0.0, 1.0, -1.545e-06, 0.0, 1.0, -1.545e-06, 0.0, 1.0, -1.545e-06, 0.0, 1.0, 4.984e-07, 0.0, 1.0, 4.984e-07, 0.0, 1.0, 4.984e-07, 0.0, 1.0, -4.984e-07, 0.0, 1.0, -4.984e-07, 0.0, 1.0, -4.984e-07, 0.0, 1.0, 1.545e-06, 0.0, 1.0, 1.545e-06, 0.0, 1.0, 1.545e-06, 0.0, 1.0, 0.0, 0.0, 1.0, 0.0, 0.0, 1.0, 0.0, 0.0, 1.0, 0.0, 0.0, 1.0, 0.0, 0.0, 1.0, 0.0, 0.0, 1.0, 6.563e-07, 0.0, 1.0, 6.563e-07, 0.0, 1.0, 6.563e-07, -0.2641, 0.0, -0.9645, 0.1856, 0.0, -0.9826, -0.2641, 0.0, -0.9645, 0.1856, 0.0, -0.9826, 0.8887, 0.0, -0.4584, 0.1856, 0.0, -0.9826, 0.8887, 0.0, -0.4584, 0.9998, 0.0, -0.0223, 0.8887, 0.0, -0.4584, 0.2641, 0.0, 0.9645, -0.1856, 0.0, 0.9826, 0.2641, 0.0, 0.9645, -0.1856, 0.0, 0.9826, -0.8887, 0.0, 0.4584, -0.1856, 0.0, 0.9826, -0.8887, 0.0, 0.4584, -0.9998, 0.0, 0.0223, -0.8887, 0.0, 0.4584, 0.0, -1.0, 4.128e-07, 0.0, -1.0, 1.543e-06, 0.0, -1.0, 7.178e-07, -0.06681, 0.892, 0.447, 0.3014, 0.9267, 0.2247, -0.1229, 0.8868, 0.4456, 0.4093, 0.892, -0.1917, 0.3014, 0.9267, 0.2247, 0.3014, 0.9267, 0.2247, 0.06681, 0.892, -0.447, -0.3014, 0.9267, -0.2247, 0.1229, 0.8868, -0.4456, -0.06681, 0.892, 0.447, -0.392, 0.8867, 0.245, -0.4093, 0.892, 0.1917, 0.06681, 0.892, -0.447, 0.392, 0.8867, -0.245, 0.4093, 0.892, -0.1917, -0.4093, 0.892, 0.1917, -0.3014, 0.9267, -0.2247, -0.3014, 0.9267, -0.2247, -0.2641, 0.0, -0.9645, 0.1856, 0.0, -0.9826, 0.1856, 0.0, -0.9826, 0.1856, 0.0, -0.9826, 0.8887, 0.0, -0.4584, 0.8887, 0.0, -0.4584, 0.8887, 0.0, -0.4584, 0.9998, 0.0, -0.0223, 0.9998, 0.0, -0.0223, 0.2641, 0.0, 0.9645, -0.1856, 0.0, 0.9826, -0.1856, 0.0, 0.9826, -0.1856, 0.0, 0.9826, -0.8887, 0.0, 0.4584, -0.8887, 0.0, 0.4584, -0.8887, 0.0, 0.4584, -0.9998, 0.0, 0.0223, -0.9998, 0.0, 0.0223, 0.0, -1.0, 7.178e-07, 0.0, -1.0, -1.391e-06, 0.0, -1.0, -4.128e-07, 0.0, -1.0, -4.128e-07, 0.0, -1.0, 4.128e-07, 0.0, -1.0, 7.178e-07, 0.0, -1.0, -1.391e-06, 0.0, -1.0, 1.543e-06, 0.0, -1.0, 4.128e-07, -0.06681, 0.892, 0.447, 0.3014, 0.9267, 0.2247, 0.3014, 0.9267, 0.2247, 0.4093, 0.892, -0.1917, 0.392, 0.8867, -0.245, 0.3014, 0.9267, 0.2247, 0.06681, 0.892, -0.447, -0.3014, 0.9267, -0.2247, -0.3014, 0.9267, -0.2247, -0.06681, 0.892, 0.447, -0.1229, 0.8868, 0.4456, -0.392, 0.8867, 0.245, 0.06681, 0.892, -0.447, 0.1229, 0.8868, -0.4456, 0.392, 0.8867, -0.245, -0.4093, 0.892, 0.1917, -0.392, 0.8867, 0.245, -0.3014, 0.9267, -0.2247])] * 3)])
me_cylinder_004_cylinder_024 = bpy.data.meshes.new('Cylinder.004_Cylinder.024')
me_cylinder_004_cylinder_024.from_pydata([(-0.2252, 0.9258, -0.09606), (-0.2252, 0.9034, -0.106), (-0.2252, 0.9034, -0.09606), (-0.2252, 0.9258, -0.106), (-0.1666, 0.9034, -0.106), (-0.1666, 0.9258, -0.09606), (-0.1666, 0.9034, -0.07994), (-0.1666, 0.9034, -0.09606), (-0.1666, 0.9258, -0.07994), (-0.2252, 0.9034, -0.07994), (-0.1666, 0.9258, -0.106), (-0.1934, 0.9258, -0.09606), (-0.2252, 0.9258, -0.07994), (-0.2134, 0.9444, -0.09606), (-0.2134, 0.9258, -0.09606), (-0.2134, 0.9258, -0.106), (-0.1934, 0.9258, -0.106), (-0.1934, 0.9444, -0.106), (-0.1977, 0.9531, -0.09606), (-0.1934, 0.9444, -0.09606), (-0.2134, 0.9444, -0.106), (-0.2092, 0.9531, -0.106), (-0.1977, 0.9531, -0.106), (-0.2092, 0.9531, -0.09606), (-0.2252, 0.9034, -0.165), (-0.2252, 0.9258, -0.175), (-0.2252, 0.9034, -0.175), (-0.1666, 0.9034, -0.165), (-0.2252, 0.9258, -0.165), (-0.1666, 0.9034, -0.1911), (-0.1666, 0.9258, -0.175), (-0.1666, 0.9034, -0.175), (-0.2252, 0.9034, -0.1911), (-0.1666, 0.9258, -0.1911), (-0.1934, 0.9258, -0.165), (-0.1666, 0.9258, -0.165), (-0.2252, 0.9258, -0.1911), (-0.2134, 0.9444, -0.175), (-0.1934, 0.9258, -0.175), (-0.2134, 0.9258, -0.175), (-0.2134, 0.9258, -0.165), (-0.1977, 0.9531, -0.175), (-0.1934, 0.9444, -0.165), (-0.1934, 0.9444, -0.175), (-0.2134, 0.9444, -0.165), (-0.2092, 0.9531, -0.165), (-0.1977, 0.9531, -0.165), (-0.2092, 0.9531, -0.175), (-0.2043, 0.9227, -0.1352), (-0.1723, 0.9023, -0.2494), (-0.2382, 0.9023, -0.1352), (-0.1553, 0.9227, -0.2201), (-0.04046, 0.9023, -0.2494), (-0.05738, 0.9227, -0.2201), (0.02544, 0.9023, -0.1352), (-0.008403, 0.9227, -0.1352), (-0.04046, 0.9023, -0.02108), (-0.05738, 0.9426, -0.2201), (-0.05738, 0.9227, -0.05039), (-0.1723, 0.9023, -0.02108), (-0.05738, 0.9426, -0.05039), (-0.1399, 0.9426, -0.07713), (-0.1553, 0.9426, -0.05039), (-0.1553, 0.9227, -0.05039), (-0.1553, 0.9426, -0.2201), (-0.008403, 0.9426, -0.1352), (-0.2043, 0.9426, -0.1352), (-0.1659, 0.932, -0.1352), (-0.1734, 0.9426, -0.1352), (-0.03929, 0.9426, -0.1352), (-0.1399, 0.9426, -0.1933), (-0.07282, 0.9426, -0.07713), (-0.07282, 0.9426, -0.1933), (-0.07657, 0.932, -0.08363), (-0.07657, 0.932, -0.1868), (-0.1361, 0.932, -0.08363), (-0.04679, 0.932, -0.1352), (-0.1361, 0.932, -0.1868)], [], [(0, 1, 2), (3, 4, 1), (5, 6, 7), (8, 9, 6), (7, 9, 2), (0, 8, 5), (10, 11, 5), (4, 2, 1), (10, 7, 4), (12, 2, 9), (11, 13, 14), (0, 15, 3), (10, 15, 16), (0, 11, 14), (17, 18, 19), (15, 17, 16), (16, 19, 11), (14, 20, 15), (21, 18, 22), (13, 21, 20), (19, 23, 13), (20, 22, 17), (24, 25, 26), (27, 28, 24), (29, 30, 31), (32, 33, 29), (32, 31, 26), (33, 25, 30), (30, 34, 35), (26, 27, 24), (31, 35, 27), (26, 36, 32), (37, 38, 39), (40, 25, 28), (35, 40, 28), (25, 38, 30), (41, 42, 43), (42, 40, 34), (43, 34, 38), (44, 39, 40), (41, 45, 46), (45, 37, 44), (37, 41, 43), (42, 45, 44), (0, 3, 1), (3, 10, 4), (5, 8, 6), (8, 12, 9), (7, 6, 9), (0, 12, 8), (10, 16, 11), (4, 7, 2), (10, 5, 7), (12, 0, 2), (11, 19, 13), (0, 14, 15), (10, 3, 15), (0, 5, 11), (17, 22, 18), (15, 20, 17), (16, 17, 19), (14, 13, 20), (21, 23, 18), (13, 23, 21), (19, 18, 23), (20, 21, 22), (24, 28, 25), (27, 35, 28), (29, 33, 30), (32, 36, 33), (32, 29, 31), (33, 36, 25), (30, 38, 34), (26, 31, 27), (31, 30, 35), (26, 25, 36), (37, 43, 38), (40, 39, 25), (35, 34, 40), (25, 39, 38), (41, 46, 42), (42, 44, 40), (43, 42, 34), (44, 37, 39), (41, 47, 45), (45, 47, 37), (37, 47, 41), (42, 46, 45), (48, 49, 50), (51, 52, 49), (53, 54, 52), (55, 56, 54), (51, 57, 53), (58, 59, 56), (59, 48, 50), (49, 56, 59), (60, 61, 62), (58, 62, 63), (48, 64, 51), (53, 65, 55), (63, 66, 48), (55, 60, 58), (61, 67, 68), (57, 69, 65), (66, 70, 64), (62, 68, 66), (65, 71, 60), (64, 72, 57), (69, 73, 71), (70, 74, 72), (71, 75, 61), (72, 76, 69), (68, 77, 70), (48, 51, 49), (51, 53, 52), (53, 55, 54), (55, 58, 56), (51, 64, 57), (58, 63, 59), (59, 63, 48), (59, 50, 49), (49, 52, 54), (54, 56, 49), (60, 71, 61), (58, 60, 62), (48, 66, 64), (53, 57, 65), (63, 62, 66), (55, 65, 60), (61, 75, 67), (57, 72, 69), (66, 68, 70), (62, 61, 68), (65, 69, 71), (64, 70, 72), (69, 76, 73), (70, 77, 74), (71, 73, 75), (72, 74, 76), (68, 67, 77), (67, 73, 77), (74, 77, 73), (67, 75, 73), (73, 76, 74)])
me_cylinder_004_cylinder_024.polygons.foreach_set('use_smooth', [0, 0, 0, 0, 0, 0, 0, 0, 0, 0, 0, 0, 0, 0, 0, 0, 0, 0, 0, 0, 0, 0, 0, 0, 0, 0, 0, 0, 0, 0, 0, 0, 0, 0, 0, 0, 0, 0, 0, 0, 0, 0, 0, 0, 0, 0, 0, 0, 0, 0, 0, 0, 0, 0, 0, 0, 0, 0, 0, 0, 0, 0, 0, 0, 0, 0, 0, 0, 0, 0, 0, 0, 0, 0, 0, 0, 0, 0, 0, 0, 0, 0, 0, 0, 0, 0, 0, 0, 1, 1, 1, 1, 1, 1, 1, 1, 1, 1, 1, 1, 1, 1, 1, 1, 1, 1, 1, 1, 1, 1, 1, 1, 1, 1, 1, 1, 1, 1, 1, 1, 1, 1, 1, 1, 1, 1, 1, 1, 1, 1, 1, 1, 1, 1, 1, 1, 1, 1, 1, 1, 1, 1, 1, 1])
me_cylinder_004_cylinder_024.polygons.foreach_set('material_index', [0, 0, 0, 0, 0, 0, 0, 0, 0, 0, 0, 0, 0, 0, 0, 0, 0, 0, 0, 0, 0, 0, 0, 0, 0, 0, 0, 0, 0, 0, 0, 0, 0, 0, 0, 0, 0, 0, 0, 0, 0, 0, 0, 0, 0, 0, 0, 0, 0, 0, 0, 0, 0, 0, 0, 0, 0, 0, 0, 0, 0, 0, 0, 0, 0, 0, 0, 0, 0, 0, 0, 0, 0, 0, 0, 0, 0, 0, 0, 0, 0, 0, 0, 0, 0, 0, 0, 0, 0, 0, 0, 0, 0, 0, 0, 0, 0, 0, 0, 0, 0, 0, 0, 0, 0, 0, 0, 0, 0, 0, 0, 0, 0, 0, 0, 0, 0, 0, 0, 0, 0, 0, 0, 0, 0, 0, 0, 0, 0, 0, 0, 0, 0, 0, 0, 0, 0, 0, 0, 0, 1, 1, 1, 1])
_k = set([(48, 51), (48, 63), (48, 66), (49, 50), (49, 52), (50, 59), (51, 53), (51, 64), (52, 54), (53, 55), (53, 57), (54, 56), (55, 58), (55, 65), (56, 59), (57, 64), (57, 65), (58, 60), (58, 63), (60, 62), (60, 65), (61, 68), (61, 71), (62, 63), (62, 66), (64, 66), (67, 75), (67, 77), (68, 70), (69, 71), (69, 72), (70, 72), (73, 75), (73, 76), (74, 76), (74, 77)])
me_cylinder_004_cylinder_024.attributes.new('sharp_edge', 'BOOLEAN', 'EDGE').data.foreach_set('value', [ (min(e.vertices), max(e.vertices)) in _k for e in me_cylinder_004_cylinder_024.edges])
me_cylinder_004_cylinder_024.materials.append(mat_material_006)
me_cylinder_004_cylinder_024.materials.append(mat_material_003)
me_cylinder_004_cylinder_024.use_remesh_fix_poles = True
me_cylinder_004_cylinder_024.use_remesh_preserve_attributes = False
me_cylinder_004_cylinder_024.use_mirror_vertex_groups = False
me_cylinder_004_cylinder_024.update()
me_cylinder_004_cylinder_024.normals_split_custom_set([tuple(v) for v in zip(*[iter([-1.0, 0.0, 0.0, -1.0, 0.0, 0.0, -1.0, 0.0, 0.0, 0.0, 0.0, -1.0, 0.0, 0.0, -1.0, 0.0, 0.0, -1.0, 1.0, 0.0, 0.0, 1.0, 0.0, 0.0, 1.0, 0.0, 0.0, 0.0, 0.0, 1.0, 0.0, 0.0, 1.0, 0.0, 0.0, 1.0, 0.0, -1.0, 0.0, 0.0, -1.0, 0.0, 0.0, -1.0, 0.0, 0.0, 1.0, 0.0, 0.0, 1.0, 0.0, 0.0, 1.0, 0.0, 0.0, 1.0, 0.0, 0.0, 1.0, 0.0, 0.0, 1.0, 0.0, 0.0, -1.0, 0.0, 0.0, -1.0, 0.0, 0.0, -1.0, 0.0, 1.0, 0.0, 0.0, 1.0, 0.0, 0.0, 1.0, 0.0, 0.0, -1.0, 0.0, 0.0, -1.0, 0.0, 0.0, -1.0, 0.0, 0.0, 0.0, 0.0, 1.0, 0.0, 0.0, 1.0, 0.0, 0.0, 1.0, 0.0, 1.0, 0.0, 0.0, 1.0, 0.0, 0.0, 1.0, 0.0, 0.0, 0.0, 1.0, 0.0, 0.0, 1.0, 0.0, 0.0, 1.0, 0.0, 0.0, 1.0, 0.0, 0.0, 1.0, 0.0, 0.0, 1.0, 0.9005, 0.4349, 0.0, 0.9005, 0.4349, 0.0, 0.9005, 0.4349, 0.0, 0.0, 0.0, -1.0, 0.0, 0.0, -1.0, 0.0, 0.0, -1.0, 1.0, 0.0, 0.0, 1.0, 0.0, 0.0, 1.0, 0.0, 0.0, -1.0, 0.0, 0.0, -1.0, 0.0, 0.0, -1.0, 0.0, 0.0, 0.0, 1.0, 0.0, 0.0, 1.0, 0.0, 0.0, 1.0, 0.0, -0.9005, 0.4349, 0.0, -0.9005, 0.4349, 0.0, -0.9005, 0.4349, 0.0, 0.0, 0.0, 1.0, 0.0, 0.0, 1.0, 0.0, 0.0, 1.0, 0.0, 0.0, -1.0, 0.0, 0.0, -1.0, 0.0, 0.0, -1.0, -1.0, 0.0, 0.0, -1.0, 0.0, 0.0, -1.0, 0.0, 0.0, 0.0, 0.0, 1.0, 0.0, 0.0, 1.0, 0.0, 0.0, 1.0, 1.0, 0.0, 0.0, 1.0, 0.0, 0.0, 1.0, 0.0, 0.0, 0.0, 0.0, -1.0, 0.0, 0.0, -1.0, 0.0, 0.0, -1.0, 0.0, -1.0, 0.0, 0.0, -1.0, 0.0, 0.0, -1.0, 0.0, 0.0, 1.0, 0.0, 0.0, 1.0, 0.0, 0.0, 1.0, 0.0, 0.0, 1.0, 0.0, 0.0, 1.0, 0.0, 0.0, 1.0, 0.0, 0.0, -1.0, 0.0, 0.0, -1.0, 0.0, 0.0, -1.0, 0.0, 1.0, 0.0, 0.0, 1.0, 0.0, 0.0, 1.0, 0.0, 0.0, -1.0, 0.0, 0.0, -1.0, 0.0, 0.0, -1.0, 0.0, 0.0, 0.0, 0.0, -1.0, 0.0, 0.0, -1.0, 0.0, 0.0, -1.0, 0.0, 1.0, 0.0, 0.0, 1.0, 0.0, 0.0, 1.0, 0.0, 4.452e-06, -0.09339, 0.9956, 4.48e-06, -0.09339, 0.9956, -4.48e-06, -0.09339, 0.9956, 0.0, 0.0, 1.0, 0.0, 0.0, 1.0, 0.0, 0.0, 1.0, 0.9005, 0.4349, 0.0, 0.9005, 0.4349, 0.0, 0.9005, 0.4349, 0.0, 0.0, 0.0, 1.0, 0.0, 0.0, 1.0, 0.0, 0.0, 1.0, 1.0, 0.0, 0.0, 1.0, 0.0, 0.0, 1.0, 0.0, 0.0, -1.0, 0.0, 0.0, -1.0, 0.0, 0.0, -1.0, 0.0, 0.0, 0.0, 1.0, 0.0, 0.0, 1.0, 0.0, 0.0, 1.0, 0.0, -0.9005, 0.4349, 0.0, -0.9005, 0.4349, 0.0, -0.9005, 0.4349, 0.0, 0.0, 0.0, -1.0, 0.0, 0.0, -1.0, 0.0, 0.0, -1.0, 0.0, 0.0, 1.0, 0.0, 0.0, 1.0, 0.0, 0.0, 1.0, -1.0, 0.0, 0.0, -1.0, 0.0, 0.0, -1.0, 0.0, 0.0, 0.0, 0.0, -1.0, 0.0, 0.0, -1.0, 0.0, 0.0, -1.0, 1.0, 0.0, 0.0, 1.0, 0.0, 0.0, 1.0, 0.0, 0.0, 0.0, 0.0, 1.0, 0.0, 0.0, 1.0, 0.0, 0.0, 1.0, 0.0, -1.0, 0.0, 0.0, -1.0, 0.0, 0.0, -1.0, 0.0, 0.0, 1.0, 0.0, 0.0, 1.0, 0.0, 0.0, 1.0, 0.0, 0.0, 1.0, 0.0, 0.0, 1.0, 0.0, 0.0, 1.0, 0.0, 0.0, -1.0, 0.0, 0.0, -1.0, 0.0, 0.0, -1.0, 0.0, 1.0, 0.0, 0.0, 1.0, 0.0, 0.0, 1.0, 0.0, 0.0, -1.0, 0.0, 0.0, -1.0, 0.0, 0.0, -1.0, 0.0, 0.0, 0.0, 0.0, 1.0, 0.0, 0.0, 1.0, 0.0, 0.0, 1.0, 0.0, 1.0, 0.0, 0.0, 1.0, 0.0, 0.0, 1.0, 0.0, 2.291e-09, -4.777e-05, -1.0, -2.291e-09, 4.777e-05, -1.0, -2.291e-09, 4.777e-05, -1.0, -2.291e-09, -4.777e-05, 1.0, 2.291e-09, 4.777e-05, 1.0, 2.291e-09, 4.777e-05, 1.0, 0.9005, 0.4349, 0.0, 0.9005, 0.4349, 0.0, 0.9005, 0.4349, 0.0, 0.0, 0.0, -1.0, 0.0, 0.0, -1.0, 0.0, 0.0, -1.0, 1.0, 0.0, 0.0, 1.0, 0.0, 0.0, 1.0, 0.0, 0.0, -1.0, 0.0, 0.0, -1.0, 0.0, 0.0, -1.0, 0.0, 0.0, 0.0, 1.0, 0.0, 0.0, 1.0, 0.0, 0.0, 1.0, 0.0, -0.9005, 0.4349, 0.0, -0.9005, 0.4349, 0.0, -0.9005, 0.4349, 0.0, 0.0, 0.0, 1.0, 0.0, 0.0, 1.0, 0.0, 0.0, 1.0, 0.0, 0.0, -1.0, 0.0, 0.0, -1.0, 0.0, 0.0, -1.0, -1.0, 0.0, 0.0, -1.0, 0.0, 0.0, -1.0, 0.0, 0.0, 0.0, 0.0, 1.0, 0.0, 0.0, 1.0, 0.0, 0.0, 1.0, 1.0, 0.0, 0.0, 1.0, 0.0, 0.0, 1.0, 0.0, 0.0, 0.0, 0.0, -1.0, 0.0, 0.0, -1.0, 0.0, 0.0, -1.0, 0.0, -1.0, 0.0, 0.0, -1.0, 0.0, 0.0, -1.0, 0.0, 0.0, 1.0, 0.0, 0.0, 1.0, 0.0, 0.0, 1.0, 0.0, 0.0, 1.0, 0.0, 0.0, 1.0, 0.0, 0.0, 1.0, 0.0, 0.0, -1.0, 0.0, 0.0, -1.0, 0.0, 0.0, -1.0, 0.0, 1.0, 0.0, 0.0, 1.0, 0.0, 0.0, 1.0, 0.0, 0.0, -1.0, 0.0, 0.0, -1.0, 0.0, 0.0, -1.0, 0.0, 0.0, 0.0, 0.0, -1.0, 0.0, 0.0, -1.0, 0.0, 0.0, -1.0, 0.0, 1.0, 0.0, 0.0, 1.0, 0.0, 0.0, 1.0, 0.0, 4.767e-05, 1.0, -4.371e-08, 4.797e-05, 1.0, -4.371e-08, -4.797e-05, 1.0, -4.371e-08, 0.0, 0.0, 1.0, 0.0, 0.0, 1.0, 0.0, 0.0, 1.0, 0.9005, 0.4349, 0.0, 0.9005, 0.4349, 0.0, 0.9005, 0.4349, 0.0, 0.0, 0.0, 1.0, 0.0, 0.0, 1.0, 0.0, 0.0, 1.0, 1.0, 0.0, 0.0, 1.0, 0.0, 0.0, 1.0, 0.0, 0.0, -1.0, 0.0, 0.0, -1.0, 0.0, 0.0, -1.0, 0.0, 0.0, 0.0, 1.0, 0.0, 0.0, 1.0, 0.0, 0.0, 1.0, 0.0, -0.9005, 0.4349, 0.0, -0.9005, 0.4349, 0.0, -0.9005, 0.4349, 0.0, 0.0, 0.0, -1.0, 0.0, 0.0, -1.0, 0.0, 0.0, -1.0, 0.0, 0.0, 1.0, 0.0, 0.0, 1.0, 0.0, 0.0, 1.0, -0.5152, 0.8571, 9.342e-07, -0.2576, 0.8571, -0.4462, -0.5152, 0.8571, 3.859e-07, -0.2576, 0.8571, -0.4462, 0.2576, 0.8571, -0.4462, -0.2576, 0.8571, -0.4462, 0.2576, 0.8571, -0.4462, 0.5152, 0.8571, -3.942e-06, 0.2576, 0.8571, -0.4462, 0.5152, 0.8571, -8.956e-06, 0.2576, 0.8571, 0.4462, 0.5152, 0.8571, -3.942e-06, 0.0, 0.0, -1.0, 0.0, 0.0, -1.0, 0.0, 0.0, -1.0, 0.2576, 0.8571, 0.4462, -0.2576, 0.8571, 0.4462, 0.2576, 0.8571, 0.4462, -0.2576, 0.8571, 0.4462, -0.5152, 0.8571, 9.342e-07, -0.5152, 0.8571, 3.859e-07, 0.0, -1.0, 1.238e-07, 0.0, -1.0, -2.476e-07, 0.0, -1.0, 0.0, 0.0, 1.0, 8.138e-07, 0.0, 1.0, -2.854e-07, 0.0, 1.0, -1.066e-06, 0.0, 0.0, 1.0, 0.0, 0.0, 1.0, 0.0, 0.0, 1.0, -0.866, 0.0, -0.5, -0.866, 0.0, -0.5, -0.866, 0.0, -0.5, 0.866, 0.0, -0.5, 0.866, 0.0, -0.5, 0.866, 0.0, -0.5, -0.866, 0.0, 0.5, -0.866, 0.0, 0.5, -0.866, 0.0, 0.5, 0.866, 0.0, 0.5, 0.866, 0.0, 0.5, 0.866, 0.0, 0.5, 0.408, 0.578, -0.7067, 0.816, 0.578, 1.497e-05, 0.816, 0.578, -7.046e-06, 0.0, 1.0, -1.427e-07, 0.0, 1.0, 2.681e-06, 0.0, 1.0, 1.634e-06, 0.0, 1.0, -1.349e-06, 0.0, 1.0, -4.162e-06, 0.0, 1.0, -2.661e-06, 0.0, 1.0, -1.066e-06, 0.0, 1.0, -2.077e-06, 0.0, 1.0, -1.349e-06, 0.0, 1.0, 1.634e-06, 0.0, 1.0, 2.953e-06, 0.0, 1.0, 8.138e-07, 0.0, 1.0, -2.661e-06, 0.0, 1.0, -9.238e-07, 0.0, 1.0, -1.427e-07, -0.816, 0.578, 8.007e-06, -0.408, 0.578, -0.7067, -0.408, 0.578, -0.7067, 0.408, 0.578, 0.7067, -0.408, 0.578, 0.7067, -0.408, 0.578, 0.7067, -0.408, 0.578, -0.7067, 0.408, 0.578, -0.7067, 0.408, 0.578, -0.7067, -0.408, 0.578, 0.7067, -0.816, 0.578, -1.175e-05, -0.816, 0.578, 8.007e-06, 0.816, 0.578, -7.046e-06, 0.408, 0.578, 0.7067, 0.408, 0.578, 0.7067, -0.5152, 0.8571, 9.342e-07, -0.2576, 0.8571, -0.4462, -0.2576, 0.8571, -0.4462, -0.2576, 0.8571, -0.4462, 0.2576, 0.8571, -0.4462, 0.2576, 0.8571, -0.4462, 0.2576, 0.8571, -0.4462, 0.5152, 0.8571, -8.956e-06, 0.5152, 0.8571, -3.942e-06, 0.5152, 0.8571, -8.956e-06, 0.2576, 0.8571, 0.4462, 0.2576, 0.8571, 0.4462, 0.0, 0.0, -1.0, 0.0, 0.0, -1.0, 0.0, 0.0, -1.0, 0.2576, 0.8571, 0.4462, -0.2576, 0.8571, 0.4462, -0.2576, 0.8571, 0.4462, -0.2576, 0.8571, 0.4462, -0.2576, 0.8571, 0.4462, -0.5152, 0.8571, 9.342e-07, 0.0, -1.0, 0.0, 0.0, -1.0, 0.0, 0.0, -1.0, 1.238e-07, 0.0, -1.0, 1.238e-07, 0.0, -1.0, 9.905e-07, 0.0, -1.0, -1.238e-07, 0.0, -1.0, -1.238e-07, 0.0, -1.0, -2.476e-07, 0.0, -1.0, 1.238e-07, 0.0, 1.0, 8.138e-07, 0.0, 1.0, 2.953e-06, 0.0, 1.0, -2.854e-07, 0.0, 0.0, 1.0, 0.0, 0.0, 1.0, 0.0, 0.0, 1.0, -0.866, 0.0, -0.5, -0.866, 0.0, -0.5, -0.866, 0.0, -0.5, 0.866, 0.0, -0.5, 0.866, 0.0, -0.5, 0.866, 0.0, -0.5, -0.866, 0.0, 0.5, -0.866, 0.0, 0.5, -0.866, 0.0, 0.5, 0.866, 0.0, 0.5, 0.866, 0.0, 0.5, 0.866, 0.0, 0.5, 0.408, 0.578, -0.7067, 0.408, 0.578, -0.7067, 0.816, 0.578, 1.497e-05, 0.0, 1.0, -1.427e-07, 0.0, 1.0, -9.238e-07, 0.0, 1.0, 2.681e-06, 0.0, 1.0, -1.349e-06, 0.0, 1.0, -2.077e-06, 0.0, 1.0, -4.162e-06, 0.0, 1.0, -1.066e-06, 0.0, 1.0, -2.854e-07, 0.0, 1.0, -2.077e-06, 0.0, 1.0, 1.634e-06, 0.0, 1.0, 2.681e-06, 0.0, 1.0, 2.953e-06, 0.0, 1.0, -2.661e-06, 0.0, 1.0, -4.162e-06, 0.0, 1.0, -9.238e-07, -0.816, 0.578, 8.007e-06, -0.816, 0.578, -1.175e-05, -0.408, 0.578, -0.7067, 0.408, 0.578, 0.7067, 0.408, 0.578, 0.7067, -0.408, 0.578, 0.7067, -0.408, 0.578, -0.7067, -0.408, 0.578, -0.7067, 0.408, 0.578, -0.7067, -0.408, 0.578, 0.7067, -0.408, 0.578, 0.7067, -0.816, 0.578, -1.175e-05, 0.816, 0.578, -7.046e-06, 0.816, 0.578, 1.497e-05, 0.408, 0.578, 0.7067, 0.0, 1.0, 0.0, 0.0, 1.0, 0.0, 0.0, 1.0, 0.0, 0.0, 1.0, 0.0, 0.0, 1.0, 0.0, 0.0, 1.0, 0.0, 0.0, 1.0, 0.0, 0.0, 1.0, 0.0, 0.0, 1.0, 0.0, 0.0, 1.0, 0.0, 0.0, 1.0, 0.0, 0.0, 1.0, 0.0])] * 3)])
me_cube_002_cube_006 = bpy.data.meshes.new('Cube.002_Cube.006')
me_cube_002_cube_006.from_pydata([(-0.1689, 0.8287, 0.3426), (-0.1689, 0.7275, 0.2671), (-0.1689, 0.7271, 0.3236), (0.1306, 0.859, 0.2168), (-0.1306, 0.751, 0.2168), (-0.1306, 0.859, 0.2168), (0.1689, 0.7275, 0.2671), (0.1689, 0.8287, 0.3426), (0.1689, 0.7271, 0.3236), (-0.0563, 0.8287, 0.3426), (-0.0563, 0.7271, 0.3236), (-0.0479, 0.7268, 0.3362), (-0.0479, 0.8358, 0.3591), (-0.1689, 0.8744, 0.2519), (-0.0563, 0.8744, 0.2519), (0.1306, 0.8587, 0.2535), (0.1306, 0.751, 0.2168), (0.0563, 0.7271, 0.3236), (-0.0479, 0.8897, 0.2508), (-0.1306, 0.7512, 0.2646), (0.1306, 0.7512, 0.2646), (-0.1306, 0.8587, 0.2535), (0.0563, 0.8287, 0.3426), (0.0563, 0.8744, 0.2519), (0.0479, 0.8897, 0.2508), (0.0479, 0.8358, 0.3591), (0.0479, 0.7268, 0.3362), (0.1689, 0.8744, 0.2519), (-0.04354, 0.8587, 0.2535)], [], [(0, 1, 2), (3, 4, 5), (6, 7, 8), (9, 2, 10), (9, 11, 12), (13, 9, 14), (15, 16, 3), (6, 8, 17), (12, 18, 9), (17, 11, 10), (19, 16, 20), (6, 17, 10), (18, 14, 9), (21, 4, 19), (9, 0, 2), (22, 23, 24), (22, 24, 25), (26, 17, 22), (15, 20, 16), (17, 26, 11), (1, 19, 6), (25, 26, 22), (2, 1, 10), (10, 1, 6), (27, 22, 7), (3, 5, 28), (6, 27, 7), (19, 4, 16), (7, 17, 8), (9, 10, 11), (18, 25, 24), (25, 11, 26), (23, 14, 24), (13, 0, 9), (0, 13, 1), (21, 5, 4), (3, 16, 4), (13, 14, 21), (14, 28, 21), (15, 27, 20), (20, 27, 6), (1, 13, 19), (19, 20, 6), (13, 21, 19), (27, 23, 22), (21, 28, 5), (15, 3, 28), (7, 22, 17), (18, 12, 25), (25, 12, 11), (23, 27, 15), (15, 28, 23), (14, 18, 24), (23, 28, 14)])
me_cube_002_cube_006.polygons.foreach_set('use_smooth', [True] * 54)
_k = set([(0, 2), (0, 9), (0, 13), (1, 2), (1, 6), (1, 13), (2, 10), (3, 5), (3, 15), (3, 16), (4, 5), (4, 16), (4, 19), (5, 21), (6, 8), (6, 27), (7, 8), (7, 22), (7, 27), (8, 17), (9, 10), (9, 12), (9, 14), (10, 11), (11, 12), (11, 26), (12, 18), (12, 25), (13, 14), (14, 18), (15, 20), (15, 28), (16, 20), (17, 22), (17, 26), (18, 24), (19, 20), (19, 21), (21, 28), (22, 23), (22, 25), (23, 24), (23, 27), (24, 25), (25, 26)])
me_cube_002_cube_006.attributes.new('sharp_edge', 'BOOLEAN', 'EDGE').data.foreach_set('value', [ (min(e.vertices), max(e.vertices)) in _k for e in me_cube_002_cube_006.edges])
me_cube_002_cube_006.materials.append(mat_material_006)
me_cube_002_cube_006.use_remesh_fix_poles = True
me_cube_002_cube_006.use_remesh_preserve_attributes = False
me_cube_002_cube_006.use_mirror_vertex_groups = False
me_cube_002_cube_006.update()
me_cube_002_cube_006.normals_split_custom_set([tuple(v) for v in zip(*[iter([-1.0, -2.425e-08, 0.0, -1.0, -1.478e-07, 0.0, -1.0, -3.238e-07, 0.0, 0.0, 0.0, -1.0, 0.0, 0.0, -1.0, 0.0, 0.0, -1.0, 1.0, -7.002e-08, 0.0, 1.0, 5.125e-08, 0.0, 1.0, -2.429e-07, 0.0, 0.0, -0.1839, 0.9829, 0.0, -0.1839, 0.9829, 0.0, -0.1839, 0.9829, -0.8655, -0.1022, 0.4904, -0.8329, -0.1028, 0.5438, -0.8681, -0.1021, 0.4858, 0.0, 0.8932, 0.4496, 0.0, 0.8932, 0.4496, 0.0, 0.8932, 0.4496, 1.0, 0.0, 0.0, 1.0, 0.0, 0.0, 1.0, 0.0, 0.0, 0.0, -1.0, -0.007127, 0.0, -1.0, -0.007126, 0.0, -0.9999, -0.01112, -0.8529, 0.4675, 0.2325, -0.8447, 0.4782, 0.2403, -0.8523, 0.4683, 0.2331, 0.0, -0.9999, -0.01112, 0.0, -0.9997, -0.02386, 0.0, -0.9999, -0.01112, 0.0, -1.0, 0.005792, 0.0, -1.0, 0.005788, 0.0, -1.0, 0.005788, 0.0, -1.0, -0.007127, 0.0, -0.9999, -0.01112, 0.0, -0.9999, -0.01112, -0.8447, 0.4782, 0.2403, -0.8435, 0.4798, 0.2415, -0.8523, 0.4683, 0.2331, -1.0, 0.0, 0.0, -1.0, 0.0, 0.0, -1.0, 0.0, 0.0, 0.0, -0.1839, 0.9829, 0.0, -0.1839, 0.9829, 0.0, -0.1839, 0.9829, 0.8523, 0.4683, 0.2331, 0.8435, 0.4798, 0.2415, 0.8447, 0.4782, 0.2403, 0.8523, 0.4683, 0.2331, 0.8447, 0.4782, 0.2403, 0.8529, 0.4675, 0.2325, 0.8329, -0.1028, 0.5438, 0.8289, -0.1029, 0.5498, 0.8655, -0.1022, 0.4904, 1.0, 0.0, 0.0, 1.0, 0.0, 0.0, 1.0, 0.0, 0.0, 0.0, -0.9999, -0.01112, 0.0, -0.9997, -0.02386, 0.0, -0.9997, -0.02386, -2.552e-06, -0.103, -0.9947, -7.309e-07, -0.103, -0.9947, 2.552e-06, -0.103, -0.9947, 0.8681, -0.1021, 0.4858, 0.8329, -0.1028, 0.5438, 0.8655, -0.1022, 0.4904, 0.0, -1.0, -0.007126, 0.0, -1.0, -0.007127, 0.0, -0.9999, -0.01112, 0.0, -0.9999, -0.01112, 0.0, -1.0, -0.007127, 0.0, -1.0, -0.007127, 0.0, 0.8932, 0.4496, 0.0, 0.8932, 0.4496, 0.0, 0.8932, 0.4496, 0.0, 1.0, 0.008114, 0.0, 1.0, 0.008118, 0.0, 1.0, 0.008116, 1.0, -7.002e-08, 0.0, 1.0, 1.474e-07, 0.0, 1.0, 5.125e-08, 0.0, 0.0, -1.0, 0.005792, 0.0, -1.0, 0.005792, 0.0, -1.0, 0.005788, 0.0, -0.1839, 0.9829, 0.0, -0.1839, 0.9829, 0.0, -0.1839, 0.9829, -0.8655, -0.1022, 0.4904, -0.8289, -0.1029, 0.5498, -0.8329, -0.1028, 0.5438, 0.0, 0.8954, 0.4453, 0.0, 0.8954, 0.4453, 0.0, 0.8954, 0.4453, 0.0, -0.2056, 0.9786, 0.0, -0.2056, 0.9786, 0.0, -0.2056, 0.9786, 0.0, -0.09432, -0.9955, 0.0, -0.09432, -0.9955, 0.0, -0.06866, -0.9976, 0.0, 0.8932, 0.4496, 0.0, 0.8932, 0.4496, 0.0, 0.8932, 0.4496, -1.0, -2.425e-08, 0.0, -1.0, 7.371e-08, 0.0, -1.0, -1.478e-07, 0.0, -1.0, 0.0, 0.0, -1.0, 0.0, 0.0, -1.0, 0.0, 0.0, 0.0, 0.0, -1.0, 0.0, 0.0, -1.0, 0.0, 0.0, -1.0, 6.303e-06, -0.103, -0.9947, 0.0, -0.09432, -0.9955, 5.254e-06, -0.103, -0.9947, 0.0, -0.09432, -0.9955, 0.0, -0.103, -0.9947, 5.254e-06, -0.103, -0.9947, -5.254e-06, -0.103, -0.9947, -6.303e-06, -0.103, -0.9947, 7.309e-07, -0.103, -0.9947, 7.309e-07, -0.103, -0.9947, -6.303e-06, -0.103, -0.9947, 2.552e-06, -0.103, -0.9947, -2.552e-06, -0.103, -0.9947, 6.303e-06, -0.103, -0.9947, -7.309e-07, -0.103, -0.9947, -7.309e-07, -0.103, -0.9947, 7.309e-07, -0.103, -0.9947, 2.552e-06, -0.103, -0.9947, 6.303e-06, -0.103, -0.9947, 5.254e-06, -0.103, -0.9947, -7.309e-07, -0.103, -0.9947, 0.0, 0.8932, 0.4496, 0.0, 0.8932, 0.4496, 0.0, 0.8932, 0.4496, 0.0, 1.0, 0.008119, 0.0, 1.0, 0.008116, 0.0, 1.0, 0.008118, 0.0, 1.0, 0.008114, 0.0, 1.0, 0.008114, 0.0, 1.0, 0.008116, 0.0, -0.1839, 0.9829, 0.0, -0.1839, 0.9829, 0.0, -0.1839, 0.9829, 0.0, 0.8954, 0.4453, 0.0, 0.8954, 0.4453, 0.0, 0.8954, 0.4453, 0.0, -0.2056, 0.9786, 0.0, -0.2056, 0.9786, 0.0, -0.2056, 0.9786, 0.0, -0.09432, -0.9955, -6.303e-06, -0.103, -0.9947, -5.254e-06, -0.103, -0.9947, -5.254e-06, -0.103, -0.9947, 0.0, -0.103, -0.9947, 0.0, -0.09432, -0.9955, 0.0, -0.09432, -0.9955, 0.0, -0.06866, -0.9976, 0.0, -0.06866, -0.9976, 0.0, -0.09432, -0.9955, 0.0, -0.103, -0.9947, 0.0, -0.09432, -0.9955])] * 3)])
me_cylinder_003_cylinder_023 = bpy.data.meshes.new('Cylinder.003_Cylinder.023')
me_cylinder_003_cylinder_023.from_pydata([(0.1268, 0.9154, 0.05018), (0.1595, 0.9005, 0.06906), (0.1268, 0.9005, 0.05018), (0.1595, 0.9154, 0.06906), (0.1595, 0.9005, 0.1068), (0.1595, 0.9154, 0.1068), (0.1268, 0.9005, 0.1257), (0.1268, 0.9154, 0.1257), (0.09413, 0.9005, 0.1068), (0.09413, 0.9154, 0.1068), (0.09413, 0.9005, 0.06906), (0.09413, 0.9154, 0.06906), (-0.07499, 0.9156, 0.1578), (-0.07499, 0.9027, 0.09409), (-0.07499, 0.9027, 0.1578), (-0.07499, 0.9156, 0.09409), (-0.02383, 0.9156, 0.09409), (-0.06241, 0.9156, 0.09409), (-0.01126, 0.9156, 0.09409), (-0.01126, 0.9027, 0.1578), (-0.01126, 0.9027, 0.09409), (-0.01126, 0.9156, 0.1578), (-0.06241, 0.9156, 0.03006), (-0.06241, 0.9027, 0.09409), (-0.02383, 0.9027, 0.09409), (-0.02383, 0.9027, 0.03006), (-0.03081, 0.9156, 0.01754), (-0.02383, 0.9156, 0.03006), (-0.06241, 0.9027, 0.03006), (-0.05544, 0.9156, 0.01754), (-0.03081, 0.9027, 0.01754), (-0.05544, 0.9027, 0.01754), (-0.1587, 0.7735, -0.3682), (0.1383, 0.9065, -0.3638), (0.1587, 0.7735, -0.3682), (0.2747, 0.9065, -0.1198), (0.3153, 0.6813, -0.1319), (0.2747, 0.9065, 0.08022), (0.3153, 0.6813, 0.1293), (0.1306, 0.9065, 0.2003), (0.1306, 0.6967, 0.2987), (-0.1306, 0.6967, 0.2987), (-0.1306, 0.9065, 0.2003), (-0.3153, 0.6813, 0.1293), (-0.2747, 0.9065, -0.1198), (-0.2747, 0.9065, 0.08022), (-0.3153, 0.6813, -0.1319), (-0.1383, 0.9065, -0.3638)], [], [(0, 1, 2), (3, 4, 1), (5, 6, 4), (7, 8, 6), (0, 7, 5), (9, 10, 8), (11, 2, 10), (1, 6, 2), (12, 13, 14), (15, 16, 17), (18, 19, 20), (21, 14, 19), (20, 14, 13), (15, 21, 18), (16, 22, 17), (15, 23, 13), (20, 16, 18), (20, 23, 24), (25, 26, 27), (17, 28, 23), (24, 27, 16), (23, 25, 24), (29, 30, 31), (28, 30, 25), (27, 29, 22), (22, 31, 28), (32, 33, 34), (34, 35, 36), (36, 37, 38), (38, 39, 40), (39, 41, 40), (42, 43, 41), (42, 39, 44), (45, 46, 43), (44, 32, 46), (32, 47, 33), (34, 33, 35), (36, 35, 37), (38, 37, 39), (39, 42, 41), (42, 45, 43), (35, 33, 47), (47, 44, 35), (45, 42, 44), (39, 37, 35), (35, 44, 39), (45, 44, 46), (44, 47, 32), (46, 32, 34), (41, 43, 46), (36, 38, 43), (43, 46, 36), (34, 36, 46), (43, 40, 41), (0, 3, 1), (3, 5, 4), (5, 7, 6), (7, 9, 8), (5, 3, 0), (0, 11, 9), (9, 7, 0), (9, 11, 10), (11, 0, 2), (10, 2, 6), (1, 4, 6), (6, 8, 10), (12, 15, 13), (15, 18, 16), (18, 21, 19), (21, 12, 14), (20, 19, 14), (15, 12, 21), (16, 27, 22), (15, 17, 23), (20, 24, 16), (20, 13, 23), (25, 30, 26), (17, 22, 28), (24, 25, 27), (23, 28, 25), (29, 26, 30), (28, 31, 30), (27, 26, 29), (22, 29, 31), (43, 38, 40)])
me_cylinder_003_cylinder_023.polygons.foreach_set('use_smooth', [True] * 85)
_k = set([(0, 2), (0, 3), (0, 11), (1, 2), (1, 3), (1, 4), (2, 10), (3, 5), (4, 5), (4, 6), (5, 7), (6, 7), (6, 8), (7, 9), (8, 9), (8, 10), (9, 11), (10, 11), (12, 14), (12, 15), (12, 21), (13, 14), (13, 15), (13, 20), (13, 23), (14, 19), (15, 17), (15, 18), (16, 17), (16, 18), (16, 24), (16, 27), (17, 22), (17, 23), (18, 20), (18, 21), (19, 20), (19, 21), (20, 23), (22, 29), (23, 24), (23, 28), (24, 25), (25, 30), (26, 27), (26, 29), (26, 30), (28, 31), (29, 31), (30, 31), (32, 34), (32, 46), (32, 47), (33, 34), (33, 35), (33, 47), (34, 36), (35, 37), (36, 38), (37, 38), (37, 39), (38, 40), (39, 42), (40, 41), (41, 43), (41, 46), (42, 45), (43, 45), (43, 46), (44, 45), (44, 47)])
me_cylinder_003_cylinder_023.attributes.new('sharp_edge', 'BOOLEAN', 'EDGE').data.foreach_set('value', [ (min(e.vertices), max(e.vertices)) in _k for e in me_cylinder_003_cylinder_023.edges])
me_cylinder_003_cylinder_023.materials.append(mat_material_006)
me_cylinder_003_cylinder_023.use_remesh_fix_poles = True
me_cylinder_003_cylinder_023.use_remesh_preserve_attributes = False
me_cylinder_003_cylinder_023.use_mirror_vertex_groups = False
me_cylinder_003_cylinder_023.update()
me_cylinder_003_cylinder_023.normals_split_custom_set([tuple(v) for v in zip(*[iter([0.5, 0.0, -0.866, 0.5, 0.0, -0.866, 0.5, 0.0, -0.866, 1.0, 0.0, 0.0, 1.0, 0.0, 0.0, 1.0, 0.0, 0.0, 0.5, 0.0, 0.866, 0.5, 0.0, 0.866, 0.5, 0.0, 0.866, -0.5, 0.0, 0.866, -0.5, 0.0, 0.866, -0.5, 0.0, 0.866, 0.0, 1.0, 0.0, 0.0, 1.0, 0.0, 0.0, 1.0, 0.0, -1.0, 0.0, 0.0, -1.0, 0.0, 0.0, -1.0, 0.0, 0.0, -0.5, 0.0, -0.866, -0.5, 0.0, -0.866, -0.5, 0.0, -0.866, 0.0, -1.0, 0.0, 0.0, -1.0, 0.0, 0.0, -1.0, 0.0, -1.0, 0.0, 0.0, -1.0, 0.0, 0.0, -1.0, 0.0, 0.0, 0.0, 0.0, 0.0, 0.0, 0.0, 1.0, 0.0, 0.0, 1.0, 1.0, 0.0, 0.0, 1.0, 0.0, 0.0, 1.0, 0.0, 0.0, 0.0, 0.0, 1.0, 0.0, 0.0, 1.0, 0.0, 0.0, 1.0, 0.0, -1.0, 0.0, 0.0, -1.0, 0.0, 0.0, -1.0, 0.0, 0.0, 1.0, 0.0, 0.0, 1.0, 0.0, 0.0, 1.0, 0.0, 0.0, 1.0, 0.0, 0.0, 1.0, 0.0, 0.0, 1.0, 0.0, 0.0, 0.0, -1.0, 0.0, 0.0, -1.0, 0.0, 0.0, -1.0, 0.0, 0.0, -1.0, 0.0, 0.0, -1.0, 0.0, 0.0, -1.0, 0.0, 0.0, -1.0, -2.291e-09, 4.777e-05, -1.0, -4.777e-05, -2.088e-12, -1.0, 0.9679, 0.0, -0.2515, 0.8735, 0.0, -0.4868, 0.9679, 0.0, -0.2515, -1.0, 0.0, 0.0, -0.9679, 0.0, -0.2515, -1.0, 0.0, 0.0, 1.0, 0.0, 0.0, 0.9679, 0.0, -0.2515, 1.0, 0.0, 0.0, 0.0, -1.0, 0.0, 0.0, -1.0, 0.0, 0.0, -1.0, 0.0, 0.0, 0.0, -1.0, 0.0, 0.0, -1.0, 0.0, 0.0, -1.0, 0.0, -1.0, 0.0, 0.0, -1.0, 0.0, 0.0, -1.0, 0.0, 0.0, 1.0, 0.0, 0.0, 1.0, 0.0, 0.0, 1.0, 0.0, -0.9679, 0.0, -0.2515, -0.8735, 0.0, -0.4868, -0.9679, 0.0, -0.2515, 0.0, 0.03342, -0.9994, 0.0, 0.03342, -0.9994, 0.0, 0.03342, -0.9994, 0.8583, 0.1613, -0.4871, 0.9507, 0.1801, -0.2526, 0.9564, 0.1845, -0.2262, 0.9564, 0.1845, -0.2262, 0.9841, 0.1774, 0.0, 0.9841, 0.1774, 0.0, 0.638, 0.2997, 0.7093, 0.3653, 0.3782, 0.8506, 0.3211, 0.4021, 0.8574, 0.3653, 0.3782, 0.8506, -0.3211, 0.4021, 0.8574, 0.3211, 0.4021, 0.8574, -0.3653, 0.3782, 0.8506, -0.638, 0.2997, 0.7093, -0.3211, 0.4021, 0.8574, 0.0, 1.0, 5.809e-07, 0.0, 1.0, 1.947e-07, 0.0, 1.0, -4.936e-08, -0.9841, 0.1774, 0.0, -0.9564, 0.1845, -0.2262, -0.9841, 0.1774, 0.0, -0.9507, 0.1801, -0.2526, -0.8583, 0.1613, -0.4871, -0.9564, 0.1845, -0.2262, 0.0, 0.03342, -0.9994, 0.0, 0.03342, -0.9994, 0.0, 0.03342, -0.9994, 0.8583, 0.1613, -0.4871, 0.8631, 0.1487, -0.4826, 0.9507, 0.1801, -0.2526, 0.9564, 0.1845, -0.2262, 0.9507, 0.1801, -0.2526, 0.9841, 0.1774, 0.0, 0.638, 0.2997, 0.7093, 0.616, 0.2722, 0.7392, 0.3653, 0.3782, 0.8506, 0.3653, 0.3782, 0.8506, -0.3653, 0.3782, 0.8506, -0.3211, 0.4021, 0.8574, -0.3653, 0.3782, 0.8506, -0.616, 0.2722, 0.7392, -0.638, 0.2997, 0.7093, 0.0, 1.0, -9.014e-08, 0.0, 1.0, 0.0, 0.0, 1.0, -3.305e-07, 0.0, 1.0, -3.305e-07, 0.0, 1.0, -4.936e-08, 0.0, 1.0, -9.014e-08, 0.0, 1.0, 0.0, 0.0, 1.0, 5.809e-07, 0.0, 1.0, -4.936e-08, 0.0, 1.0, 1.947e-07, 0.0, 1.0, 0.0, 0.0, 1.0, -9.014e-08, 0.0, 1.0, -9.014e-08, 0.0, 1.0, -4.936e-08, 0.0, 1.0, 1.947e-07, -0.9841, 0.1774, 0.0, -0.9507, 0.1801, -0.2526, -0.9564, 0.1845, -0.2262, -0.9507, 0.1801, -0.2526, -0.8631, 0.1487, -0.4826, -0.8583, 0.1613, -0.4871, 0.0, -0.9894, -0.1452, 0.0, -0.9317, -0.3633, 0.0, -0.9317, -0.3633, 0.08287, -0.9966, 0.0, 0.08287, -0.9966, 0.0, 0.08287, -0.9966, 0.0, 0.0, -0.9894, -0.1452, 0.0, -0.9996, 0.02905, 0.0, -0.9996, 0.02905, 0.0, -0.9996, 0.02905, 0.0, -0.9894, -0.1452, 0.0, -0.9894, -0.1452, 0.0, -0.9317, -0.3633, 0.0, -0.9894, -0.1452, 0.0, -0.9894, -0.1452, 0.0, -0.9996, 0.02905, 0.0, -0.9959, 0.09029, 0.0, -0.9959, 0.09029, 0.5, 0.0, -0.866, 0.5, 0.0, -0.866, 0.5, 0.0, -0.866, 1.0, 0.0, 0.0, 1.0, 0.0, 0.0, 1.0, 0.0, 0.0, 0.5, 0.0, 0.866, 0.5, 0.0, 0.866, 0.5, 0.0, 0.866, -0.5, 0.0, 0.866, -0.5, 0.0, 0.866, -0.5, 0.0, 0.866, 0.0, 1.0, 0.0, 0.0, 1.0, 0.0, 0.0, 1.0, 0.0, 0.0, 1.0, 0.0, 0.0, 1.0, 0.0, 0.0, 1.0, 0.0, 0.0, 1.0, 0.0, 0.0, 1.0, 0.0, 0.0, 1.0, 0.0, -1.0, 0.0, 0.0, -1.0, 0.0, 0.0, -1.0, 0.0, 0.0, -0.5, 0.0, -0.866, -0.5, 0.0, -0.866, -0.5, 0.0, -0.866, 0.0, -1.0, 0.0, 0.0, -1.0, 0.0, 0.0, -1.0, 0.0, 0.0, -1.0, 0.0, 0.0, -1.0, 0.0, 0.0, -1.0, 0.0, 0.0, -1.0, 0.0, 0.0, -1.0, 0.0, 0.0, -1.0, 0.0, -1.0, 0.0, 0.0, -1.0, 0.0, 0.0, -1.0, 0.0, 0.0, 0.0, 0.0, 0.0, 0.0, 0.0, 1.0, 0.0, 0.0, 1.0, 1.0, 0.0, 0.0, 1.0, 0.0, 0.0, 1.0, 0.0, 0.0, 0.0, 0.0, 1.0, 0.0, 0.0, 1.0, 0.0, 0.0, 1.0, 0.0, -1.0, 0.0, 0.0, -1.0, 0.0, 0.0, -1.0, 0.0, 0.0, 1.0, 0.0, 0.0, 1.0, 0.0, 0.0, 1.0, 0.0, 0.0, 1.0, 0.0, 0.0, 1.0, 0.0, 0.0, 1.0, 0.0, 0.0, 0.0, -1.0, 0.0, 0.0, -1.0, 0.0, 0.0, -1.0, 0.0, 0.0, -1.0, -4.777e-05, -2.088e-12, -1.0, 0.0, 0.0, -1.0, 0.0, 0.0, 1.0, 0.0, 0.0, 1.0, 0.0, 0.0, 1.0, 0.9679, 0.0, -0.2515, 0.8735, 0.0, -0.4868, 0.8735, 0.0, -0.4868, -1.0, 0.0, 0.0, -0.9679, 0.0, -0.2515, -0.9679, 0.0, -0.2515, 1.0, 0.0, 0.0, 0.9679, 0.0, -0.2515, 0.9679, 0.0, -0.2515, 0.0, -1.0, 0.0, 0.0, -1.0, 0.0, 0.0, -1.0, 0.0, 0.0, 0.0, -1.0, 0.0, 0.0, -1.0, 0.0, 0.0, -1.0, 0.0, -1.0, 0.0, 0.0, -1.0, 0.0, 0.0, -1.0, 0.0, 0.0, 1.0, 0.0, 0.0, 1.0, 0.0, 0.0, 1.0, 0.0, -0.9679, 0.0, -0.2515, -0.8735, 0.0, -0.4868, -0.8735, 0.0, -0.4868, 0.0, -0.9996, 0.02905, 0.0, -0.9996, 0.02905, 0.0, -0.9959, 0.09029])] * 3)])
me_cylinder = bpy.data.meshes.new('Cylinder')
me_cylinder.from_pydata([(0.03441, 0.7824, 0.4031), (0.0172, 0.7526, 0.321), (0.03441, 0.7824, 0.321), (0.0172, 0.7526, 0.4031), (-0.0172, 0.7526, 0.321), (-0.0172, 0.7526, 0.4031), (-0.03441, 0.7824, 0.321), (-0.03441, 0.7824, 0.4031), (-0.0172, 0.8122, 0.321), (-0.0172, 0.8122, 0.4031), (-0.02734, 0.7824, 0.4031), (-0.01367, 0.806, 0.4031), (0.0172, 0.8122, 0.321), (0.0172, 0.8122, 0.4031), (0.01158, 0.8024, 0.8745), (0.01367, 0.806, 0.4031), (-0.01367, 0.7587, 0.4031), (0.01367, 0.7587, 0.4031), (0.02734, 0.7824, 0.4031), (-0.02315, 0.7824, 0.8745), (0.01158, 0.7623, 0.8745), (0.02315, 0.7824, 0.8745), (-0.01158, 0.8024, 0.8745), (-0.01158, 0.7623, 0.8745)], [], [(0, 1, 2), (3, 4, 1), (5, 6, 4), (7, 8, 6), (9, 10, 11), (9, 12, 8), (13, 2, 12), (1, 8, 12), (11, 14, 15), (3, 16, 5), (9, 15, 13), (0, 17, 3), (7, 16, 10), (13, 18, 0), (16, 19, 10), (18, 20, 17), (15, 21, 18), (11, 19, 22), (17, 23, 16), (0, 3, 1), (3, 5, 4), (5, 7, 6), (7, 9, 8), (9, 7, 10), (9, 13, 12), (13, 0, 2), (12, 2, 1), (1, 4, 6), (6, 8, 1), (11, 22, 14), (3, 17, 16), (9, 11, 15), (0, 18, 17), (7, 5, 16), (13, 15, 18), (16, 23, 19), (18, 21, 20), (15, 14, 21), (11, 10, 19), (17, 20, 23), (21, 22, 23), (23, 20, 21), (21, 14, 22), (22, 19, 23)])
me_cylinder.polygons.foreach_set('use_smooth', [True] * 44)
me_cylinder.polygons.foreach_set('material_index', [0, 0, 0, 0, 0, 0, 0, 0, 0, 0, 0, 0, 0, 0, 0, 0, 0, 0, 0, 0, 0, 0, 0, 0, 0, 0, 0, 0, 0, 0, 0, 0, 0, 0, 0, 0, 0, 0, 0, 0, 1, 1, 1, 1])
_k = set([(0, 2), (0, 3), (0, 13), (1, 2), (1, 3), (1, 4), (2, 12), (3, 5), (4, 5), (4, 6), (5, 7), (6, 7), (6, 8), (7, 9), (8, 9), (8, 12), (9, 13), (10, 11), (10, 16), (10, 19), (11, 15), (11, 22), (12, 13), (14, 15), (14, 21), (14, 22), (15, 18), (16, 17), (16, 23), (17, 18), (17, 20), (18, 21), (19, 22), (19, 23), (20, 21), (20, 23)])
me_cylinder.attributes.new('sharp_edge', 'BOOLEAN', 'EDGE').data.foreach_set('value', [ (min(e.vertices), max(e.vertices)) in _k for e in me_cylinder.edges])
me_cylinder.materials.append(mat_material_006)
me_cylinder.materials.append(mat_material_004)
me_cylinder.use_remesh_fix_poles = True
me_cylinder.use_remesh_preserve_attributes = False
me_cylinder.use_mirror_vertex_groups = False
me_cylinder.update()
me_cylinder.normals_split_custom_set([tuple(v) for v in zip(*[iter([0.866, -0.5, 0.0, 0.866, -0.5, 0.0, 0.866, -0.5, 0.0, 0.0, -1.0, 0.0, 0.0, -1.0, 0.0, 0.0, -1.0, 0.0, -0.866, -0.5, 0.0, -0.866, -0.5, 0.0, -0.866, -0.5, 0.0, -0.866, 0.5, 0.0, -0.866, 0.5, 0.0, -0.866, 0.5, 0.0, 0.0, 0.0, 1.0, 0.0, 0.0, 1.0, 0.0, 0.0, 1.0, 0.0, 1.0, 0.0, 0.0, 1.0, 0.0, 0.0, 1.0, 0.0, 0.866, 0.5, 0.0, 0.866, 0.5, 0.0, 0.866, 0.5, 0.0, -3.338e-12, 0.0, -1.0, 9.084e-07, 0.0, -1.0, -4.542e-07, 0.0, -1.0, 0.0, 1.0, 0.007696, 0.0, 1.0, 0.007696, 0.0, 1.0, 0.007696, -1.106e-06, 0.0, 1.0, 1.002e-06, 0.0, 1.0, 1.106e-06, 0.0, 1.0, 0.0, 0.0, 1.0, 0.0, 0.0, 1.0, 0.0, 0.0, 1.0, -2.066e-07, 0.0, 1.0, -1.002e-06, 0.0, 1.0, -1.106e-06, 0.0, 1.0, 2.066e-07, 0.0, 1.0, 1.002e-06, 0.0, 1.0, 0.0, 0.0, 1.0, 0.0, 0.0, 1.0, 0.0, 0.0, 1.0, -2.066e-07, 0.0, 1.0, -0.866, -0.5, 0.007697, -0.866, -0.5, 0.007695, -0.866, -0.5, 0.007697, 0.866, -0.5, 0.007695, 0.866, -0.5, 0.007697, 0.866, -0.5, 0.007695, 0.866, 0.5, 0.007697, 0.866, 0.5, 0.007695, 0.866, 0.5, 0.007697, -0.866, 0.5, 0.007697, -0.866, 0.5, 0.007695, -0.866, 0.5, 0.007694, 0.0, -1.0, 0.007696, 0.0, -1.0, 0.007696, 0.0, -1.0, 0.007696, 0.866, -0.5, 0.0, 0.866, -0.5, 0.0, 0.866, -0.5, 0.0, 0.0, -1.0, 0.0, 0.0, -1.0, 0.0, 0.0, -1.0, 0.0, -0.866, -0.5, 0.0, -0.866, -0.5, 0.0, -0.866, -0.5, 0.0, -0.866, 0.5, 0.0, -0.866, 0.5, 0.0, -0.866, 0.5, 0.0, 0.0, 0.0, 1.0, 2.066e-07, 0.0, 1.0, 0.0, 0.0, 1.0, 0.0, 1.0, 0.0, 0.0, 1.0, 0.0, 0.0, 1.0, 0.0, 0.866, 0.5, 0.0, 0.866, 0.5, 0.0, 0.866, 0.5, 0.0, -4.542e-07, 0.0, -1.0, -1.817e-06, 0.0, -1.0, -3.338e-12, 0.0, -1.0, -3.338e-12, 0.0, -1.0, 0.0, 0.0, -1.0, 1.363e-06, 0.0, -1.0, 1.363e-06, 0.0, -1.0, 9.084e-07, 0.0, -1.0, -3.338e-12, 0.0, -1.0, 0.0, 1.0, 0.007696, 0.0, 1.0, 0.007696, 0.0, 1.0, 0.007696, -1.106e-06, 0.0, 1.0, -1.002e-06, 0.0, 1.0, 1.002e-06, 0.0, 1.0, 0.0, 0.0, 1.0, 0.0, 0.0, 1.0, 0.0, 0.0, 1.0, -2.066e-07, 0.0, 1.0, 0.0, 0.0, 1.0, -1.002e-06, 0.0, 1.0, 2.066e-07, 0.0, 1.0, 1.106e-06, 0.0, 1.0, 1.002e-06, 0.0, 1.0, 0.0, 0.0, 1.0, 0.0, 0.0, 1.0, 0.0, 0.0, 1.0, -0.866, -0.5, 0.007697, -0.866, -0.5, 0.007694, -0.866, -0.5, 0.007695, 0.866, -0.5, 0.007695, 0.866, -0.5, 0.007697, 0.866, -0.5, 0.007697, 0.866, 0.5, 0.007697, 0.866, 0.5, 0.007694, 0.866, 0.5, 0.007695, -0.866, 0.5, 0.007697, -0.866, 0.5, 0.007697, -0.866, 0.5, 0.007695, 0.0, -1.0, 0.007696, 0.0, -1.0, 0.007696, 0.0, -1.0, 0.007696, 0.0, 0.0, 1.0, 0.0, 0.0, 1.0, 0.0, 0.0, 1.0, 0.0, 0.0, 1.0, 0.0, 0.0, 1.0, 0.0, 0.0, 1.0, 0.0, 0.0, 1.0, 0.0, 0.0, 1.0, 0.0, 0.0, 1.0, 0.0, 0.0, 1.0, 0.0, 0.0, 1.0, 0.0, 0.0, 1.0])] * 3)])

# ---- objects
ob_light = bpy.data.objects.new('Light', light_light)
ob_camera = bpy.data.objects.new('Camera', cam_camera)
ob_cube_005_cube_010 = bpy.data.objects.new('Cube.005_Cube.010', me_cube_005_cube_010)
ob_cube_004_cube_008 = bpy.data.objects.new('Cube.004_Cube.008', me_cube_004_cube_008)
ob_cylinder_005_cylinder_025 = bpy.data.objects.new('Cylinder.005_Cylinder.025', me_cylinder_005_cylinder_025)
ob_cylinder_004_cylinder_024 = bpy.data.objects.new('Cylinder.004_Cylinder.024', me_cylinder_004_cylinder_024)
ob_cube_002_cube_006 = bpy.data.objects.new('Cube.002_Cube.006', me_cube_002_cube_006)
ob_cylinder_003_cylinder_023 = bpy.data.objects.new('Cylinder.003_Cylinder.023', me_cylinder_003_cylinder_023)
ob_cylinder = bpy.data.objects.new('Cylinder', me_cylinder)

# ---- transforms, parenting, visibility, modifiers, constraints
ob_light.location = (4.076, 1.005, 5.904)
ob_light.rotation_euler = (0.6503, 0.05522, 1.866)
ob_light.scale = (1.0, 2.0, 1.0)
ob_light.lock_rotations_4d = False
ob_light.empty_display_type = 'ARROWS'
ob_light.color = (0.0, 0.0, 0.0, 0.0)
ob_light.lineart.crease_threshold = 0.0
ob_camera.location = (7.359, -6.926, 4.958)
ob_camera.rotation_euler = (1.109, 0.0, 0.8149)
ob_camera.lock_rotations_4d = False
ob_camera.empty_display_type = 'ARROWS'
ob_camera.color = (0.0, 0.0, 0.0, 0.0)
ob_camera.display_type = 'WIRE'
ob_camera.lineart.crease_threshold = 0.0
ob_cube_005_cube_010.location = (0.0, 0.0, 0.0)
ob_cube_005_cube_010.rotation_euler = (1.571, -0.0, 0.0)
ob_cube_005_cube_010.scale = (1.0, 2.0, 1.0)
ob_cube_005_cube_010.lineart.crease_threshold = 0.0
ob_cube_004_cube_008.location = (0.0, 0.0, 0.2944)
ob_cube_004_cube_008.rotation_euler = (1.571, -0.0, 0.0)
ob_cube_004_cube_008.lineart.crease_threshold = 0.0
ob_cylinder_005_cylinder_025.location = (0.0, 0.0, 0.7279)
ob_cylinder_005_cylinder_025.rotation_euler = (1.571, -0.0, 0.0)
ob_cylinder_005_cylinder_025.lineart.crease_threshold = 0.0
ob_cylinder_004_cylinder_024.location = (0.0, 0.0, 0.6993)
ob_cylinder_004_cylinder_024.rotation_euler = (1.571, -0.0, 0.0)
ob_cylinder_004_cylinder_024.lineart.crease_threshold = 0.0
ob_cube_002_cube_006.location = (0.0, 0.0, 0.6902)
ob_cube_002_cube_006.rotation_euler = (1.571, -0.0, 0.0)
ob_cube_002_cube_006.lineart.crease_threshold = 0.0
ob_cylinder_003_cylinder_023.location = (0.0, 0.0, 0.6879)
ob_cylinder_003_cylinder_023.rotation_euler = (1.571, -0.0, 0.0)
ob_cylinder_003_cylinder_023.lineart.crease_threshold = 0.0
ob_cylinder.location = (0.0, 0.0, 0.6972)
ob_cylinder.rotation_euler = (1.571, -0.0, 0.0)
ob_cylinder.lineart.crease_threshold = 0.0

# ---- collection membership
col_collection.objects.link(ob_light)
col_collection.objects.link(ob_camera)
col_collection.objects.link(ob_cube_005_cube_010)
col_collection.objects.link(ob_cube_004_cube_008)
col_collection.objects.link(ob_cylinder_005_cylinder_025)
col_collection.objects.link(ob_cylinder_004_cylinder_024)
col_collection.objects.link(ob_cube_002_cube_006)
col_collection.objects.link(ob_cylinder_003_cylinder_023)
col_collection.objects.link(ob_cylinder)

# ---- scene / render settings (as saved in the file)
scene.camera = ob_camera
scene.frame_start = 1; scene.frame_end = 250; scene.frame_set(1)
scene.render.engine = 'BLENDER_EEVEE_NEXT'
scene.cycles.use_denoising = False
scene.cycles.samples = 128
scene.cycles.sampling_pattern = 'TABULATED_SOBOL'
scene.cycles.use_adaptive_sampling = False
scene.cycles.use_light_tree = False
scene.view_settings.view_transform = 'Filmic'
bpy.context.view_layer.update()
